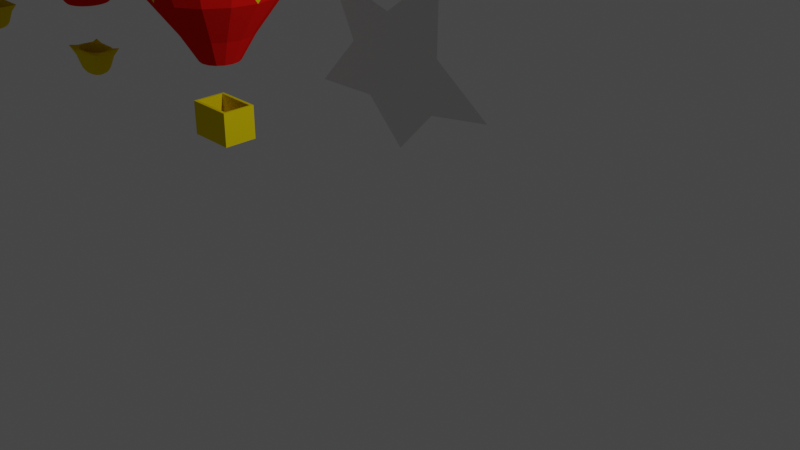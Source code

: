 # Source: hot-air-balloon.blend  (saved by Blender 2.92.15; exported with 4.5.12 LTS)
import bpy
from mathutils import Matrix  # noqa: F401  (used for matrix-valued properties, if any)

bpy.ops.wm.read_factory_settings(use_empty=True)
scene = bpy.context.scene
scene.name = 'Scene'

# ---- collections
col_collection = bpy.data.collections.new('Collection'); scene.collection.children.link(col_collection)

# ---- materials (node trees are filled in below, after node groups)
mat_string = bpy.data.materials.new('String')
mat_string.use_transparent_shadow = False
mat_balloon = bpy.data.materials.new('Balloon')
mat_balloon.use_transparent_shadow = False
mat_balloon.diffuse_color = (0.8, 0.0093, 0.006232, 1.0)
mat_basket = bpy.data.materials.new('Basket')
mat_basket.use_transparent_shadow = False
mat_basket.diffuse_color = (0.8, 0.6227, 0.002618, 1.0)

# ---- material node trees

# ---- world
world_world = bpy.data.worlds.new('World'); scene.world = world_world
world_world.use_nodes = True; world_world.node_tree.nodes.clear()
_N = world_world.node_tree.nodes; _L = world_world.node_tree.links
n0 = _N.new('ShaderNodeOutputWorld'); n0.name = 'World Output'; n0.location = (300, 300)
n1 = _N.new('ShaderNodeBackground'); n1.name = 'Background'; n1.location = (10, 300)
n1.inputs[0].default_value = (0.05088, 0.05088, 0.05088, 1.0)
_L.new(n1.outputs[0], n0.inputs[0])
n0.is_active_output = True
world_world.color = (0.05088, 0.05088, 0.05088)
world_world.use_sun_shadow = False
world_world.sun_shadow_jitter_overblur = 0.0

# ---- cameras
cam_camera = bpy.data.cameras.new('Camera')
cam_camera.clip_end = 100.0
cam_camera.ortho_scale = 7.314

# ---- lights
light_light = bpy.data.lights.new('Light', 'POINT')
light_light.transmission_factor = 0.0
light_light.energy = 1000.0
light_light.shadow_soft_size = 0.1
light_light.shadow_maximum_resolution = 0.006
light_light.use_absolute_resolution = True

# ---- meshes
me_sphere_001 = bpy.data.meshes.new('Sphere.001')
me_sphere_001.from_pydata([(0.0, 0.7071, 1.707), (0.0, 0.9239, 1.383), (1.113e-09, 0.7956, 0.4766), (3.542e-09, 0.2453, -0.3291), (0.1464, 0.3536, 1.924), (0.2706, 0.6533, 1.707), (0.3536, 0.8536, 1.383), (0.371, 0.8958, 0.9576), (0.3045, 0.735, 0.4766), (0.1675, 0.4044, -0.007382), (0.09388, 0.2267, -0.3291), (0.2706, 0.2706, 1.924), (0.5, 0.5, 1.707), (0.6533, 0.6533, 1.383), (0.6856, 0.6856, 0.9576), (0.5626, 0.5626, 0.4766), (0.3095, 0.3095, -0.007382), (0.1735, 0.1735, -0.3291), (0.3536, 0.1464, 1.924), (0.6533, 0.2706, 1.707), (0.8536, 0.3536, 1.383), (0.8958, 0.371, 0.9576), (0.735, 0.3045, 0.4766), (0.4044, 0.1675, -0.007382), (0.2267, 0.09388, -0.3291), (0.3827, 1.307e-07, 1.924), (0.7071, 7.11e-08, 1.707), (0.9239, 1.149e-08, 1.383), (0.9696, 1.69e-08, 0.9576), (0.7956, 3.563e-08, 0.4766), (0.4377, 1.15e-07, -0.007382), (0.2453, 1.051e-07, -0.3291), (0.3536, -0.1464, 1.924), (0.6533, -0.2706, 1.707), (0.8536, -0.3536, 1.383), (0.8958, -0.371, 0.9576), (0.735, -0.3045, 0.4766), (0.4044, -0.1675, -0.007382), (0.2267, -0.09388, -0.3291), (0.2706, -0.2706, 1.924), (0.5, -0.5, 1.707), (0.6533, -0.6533, 1.383), (0.6856, -0.6856, 0.9576), (0.5626, -0.5626, 0.4766), (0.3095, -0.3095, -0.007382), (0.1735, -0.1735, -0.3291), (0.1464, -0.3536, 1.924), (0.2706, -0.6533, 1.707), (0.3536, -0.8536, 1.383), (0.371, -0.8958, 0.9576), (0.3045, -0.735, 0.4766), (0.1675, -0.4044, -0.007382), (0.09388, -0.2267, -0.3291), (-7.268e-08, -0.3827, 1.924), (-2.664e-07, -0.7071, 1.707), (-2.962e-07, -0.9239, 1.383), (-3.16e-07, -0.9696, 0.9576), (-2.54e-07, -0.7956, 0.4766), (-1.624e-07, -0.4377, -0.007382), (-1.004e-07, -0.2453, -0.3291), (-0.1464, -0.3536, 1.924), (-0.2706, -0.6533, 1.707), (-0.3536, -0.8536, 1.383), (-0.371, -0.8958, 0.9576), (-0.3045, -0.735, 0.4766), (-0.1675, -0.4044, -0.007382), (-0.09388, -0.2267, -0.3291), (-0.2706, -0.2706, 1.924), (-0.5, -0.5, 1.707), (-0.6533, -0.6533, 1.383), (-0.6856, -0.6856, 0.9576), (-0.5626, -0.5626, 0.4766), (-0.3095, -0.3095, -0.007382), (-0.1735, -0.1735, -0.3291), (-0.3536, -0.1464, 1.924), (-0.6533, -0.2706, 1.707), (-0.8536, -0.3536, 1.383), (-0.8958, -0.371, 0.9576), (-0.735, -0.3045, 0.4766), (-0.4044, -0.1675, -0.007382), (-0.2267, -0.09388, -0.3291), (-0.3827, 2.499e-07, 1.924), (-0.7071, 4.883e-07, 1.707), (-0.9239, 5.181e-07, 1.383), (-0.9696, 5.948e-07, 0.9576), (-0.7956, 4.719e-07, 0.4766), (-0.4377, 3.732e-07, -0.007382), (-0.2453, 2.866e-07, -0.3291), (-0.3536, 0.1464, 1.924), (-0.6533, 0.2706, 1.707), (-0.8536, 0.3536, 1.383), (-0.8958, 0.371, 0.9576), (-0.735, 0.3045, 0.4766), (-0.4044, 0.1675, -0.007382), (-0.2267, 0.09388, -0.3291), (-0.2706, 0.2706, 1.924), (-0.5, 0.5, 1.707), (-0.6533, 0.6533, 1.383), (-0.6856, 0.6856, 0.9576), (-0.5626, 0.5626, 0.4766), (-0.3095, 0.3095, -0.007382), (-0.1735, 0.1735, -0.3291), (-0.1464, 0.3536, 1.924), (-0.2706, 0.6533, 1.707), (-0.3536, 0.8536, 1.383), (-0.371, 0.8958, 0.9576), (-0.3045, 0.735, 0.4766), (-0.1675, 0.4044, -0.007382), (-0.09388, 0.2267, -0.3291), (-6.75e-14, 5.063e-14, 2.0), (1.061e-07, 0.3827, 1.924), (6.375e-07, 0.9696, 0.9576), (2.711e-07, 0.4377, -0.007382), (0.3, 0.21, -0.8587), (0.3, 0.21, -1.279), (0.3, -0.21, -0.8587), (0.3, -0.21, -1.279), (-0.3, 0.21, -0.8587), (-0.3, 0.21, -1.279), (-0.3, -0.21, -0.8587), (-0.3, -0.21, -1.279), (0.219, 0.1564, -0.619), (0.219, -0.1564, -0.619), (-0.219, -0.1564, -0.619), (-0.219, 0.1564, -0.619), (0.08595, 0.2075, -0.2926), (0.2075, 0.08596, -0.2926), (0.2075, -0.08595, -0.2926), (0.08595, -0.2075, -0.2926), (-0.08595, -0.2075, -0.2926), (-0.2075, -0.08595, -0.2926), (-0.2075, 0.08596, -0.2926), (-0.08595, 0.2075, -0.2926)], [(121, 126), (123, 130), (122, 128), (123, 124), (119, 123), (117, 124), (113, 121), (115, 122), (124, 131), (122, 127), (123, 129), (124, 132), (121, 125), (121, 122), (122, 123), (124, 121)], [(112, 2, 8, 9), (111, 1, 6, 7), (0, 110, 4, 5), (3, 112, 9, 10), (2, 111, 7, 8), (1, 0, 5, 6), (110, 109, 4), (10, 9, 16, 17), (8, 7, 14, 15), (6, 5, 12, 13), (4, 109, 11), (9, 8, 15, 16), (7, 6, 13, 14), (5, 4, 11, 12), (13, 12, 19, 20), (11, 109, 18), (16, 15, 22, 23), (14, 13, 20, 21), (12, 11, 18, 19), (17, 16, 23, 24), (15, 14, 21, 22), (23, 22, 29, 30), (21, 20, 27, 28), (19, 18, 25, 26), (24, 23, 30, 31), (22, 21, 28, 29), (20, 19, 26, 27), (18, 109, 25), (26, 25, 32, 33), (31, 30, 37, 38), (29, 28, 35, 36), (27, 26, 33, 34), (25, 109, 32), (30, 29, 36, 37), (28, 27, 34, 35), (38, 37, 44, 45), (36, 35, 42, 43), (34, 33, 40, 41), (32, 109, 39), (37, 36, 43, 44), (35, 34, 41, 42), (33, 32, 39, 40), (39, 109, 46), (44, 43, 50, 51), (42, 41, 48, 49), (40, 39, 46, 47), (45, 44, 51, 52), (43, 42, 49, 50), (41, 40, 47, 48), (51, 50, 57, 58), (49, 48, 55, 56), (47, 46, 53, 54), (52, 51, 58, 59), (50, 49, 56, 57), (48, 47, 54, 55), (46, 109, 53), (59, 58, 65, 66), (57, 56, 63, 64), (55, 54, 61, 62), (53, 109, 60), (58, 57, 64, 65), (56, 55, 62, 63), (54, 53, 60, 61), (64, 63, 70, 71), (62, 61, 68, 69), (60, 109, 67), (65, 64, 71, 72), (63, 62, 69, 70), (61, 60, 67, 68), (66, 65, 72, 73), (72, 71, 78, 79), (70, 69, 76, 77), (68, 67, 74, 75), (73, 72, 79, 80), (71, 70, 77, 78), (69, 68, 75, 76), (67, 109, 74), (77, 76, 83, 84), (75, 74, 81, 82), (80, 79, 86, 87), (78, 77, 84, 85), (76, 75, 82, 83), (74, 109, 81), (79, 78, 85, 86), (87, 86, 93, 94), (85, 84, 91, 92), (83, 82, 89, 90), (81, 109, 88), (86, 85, 92, 93), (84, 83, 90, 91), (82, 81, 88, 89), (90, 89, 96, 97), (88, 109, 95), (93, 92, 99, 100), (91, 90, 97, 98), (89, 88, 95, 96), (94, 93, 100, 101), (92, 91, 98, 99), (100, 99, 106, 107), (98, 97, 104, 105), (96, 95, 102, 103), (101, 100, 107, 108), (99, 98, 105, 106), (97, 96, 103, 104), (95, 109, 102), (103, 102, 110, 0), (108, 107, 112, 3), (106, 105, 111, 2), (104, 103, 0, 1), (102, 109, 110), (107, 106, 2, 112), (105, 104, 1, 111), (120, 119, 117, 118), (118, 117, 113, 114), (114, 113, 115, 116), (116, 115, 119, 120), (118, 114, 116, 120)])
_uv = me_sphere_001.uv_layers.new(name='UVMap')
_uv.uv.foreach_set('vector', [0.75, 0.25, 0.75, 0.375, 0.6875, 0.375, 0.6875, 0.25, 0.75, 0.5, 0.75, 0.625, 0.6875, 0.625, 0.6875, 0.5, 0.75, 0.75, 0.75, 0.875, 0.6875, 0.875, 0.6875, 0.75, 0.75, 0.125, 0.75, 0.25, 0.6875, 0.25, 0.6875, 0.125, 0.75, 0.375, 0.75, 0.5, 0.6875, 0.5, 0.6875, 0.375, 0.75, 0.625, 0.75, 0.75, 0.6875, 0.75, 0.6875, 0.625, 0.75, 0.875, 0.7188, 1.0, 0.6875, 0.875, 0.6875, 0.125, 0.6875, 0.25, 0.625, 0.25, 0.625, 0.125, 0.6875, 0.375, 0.6875, 0.5, 0.625, 0.5, 0.625, 0.375, 0.6875, 0.625, 0.6875, 0.75, 0.625, 0.75, 0.625, 0.625, 0.6875, 0.875, 0.6562, 1.0, 0.625, 0.875, 0.6875, 0.25, 0.6875, 0.375, 0.625, 0.375, 0.625, 0.25, 0.6875, 0.5, 0.6875, 0.625, 0.625, 0.625, 0.625, 0.5, 0.6875, 0.75, 0.6875, 0.875, 0.625, 0.875, 0.625, 0.75, 0.625, 0.625, 0.625, 0.75, 0.5625, 0.75, 0.5625, 0.625, 0.625, 0.875, 0.5938, 1.0, 0.5625, 0.875, 0.625, 0.25, 0.625, 0.375, 0.5625, 0.375, 0.5625, 0.25, 0.625, 0.5, 0.625, 0.625, 0.5625, 0.625, 0.5625, 0.5, 0.625, 0.75, 0.625, 0.875, 0.5625, 0.875, 0.5625, 0.75, 0.625, 0.125, 0.625, 0.25, 0.5625, 0.25, 0.5625, 0.125, 0.625, 0.375, 0.625, 0.5, 0.5625, 0.5, 0.5625, 0.375, 0.5625, 0.25, 0.5625, 0.375, 0.5, 0.375, 0.5, 0.25, 0.5625, 0.5, 0.5625, 0.625, 0.5, 0.625, 0.5, 0.5, 0.5625, 0.75, 0.5625, 0.875, 0.5, 0.875, 0.5, 0.75, 0.5625, 0.125, 0.5625, 0.25, 0.5, 0.25, 0.5, 0.125, 0.5625, 0.375, 0.5625, 0.5, 0.5, 0.5, 0.5, 0.375, 0.5625, 0.625, 0.5625, 0.75, 0.5, 0.75, 0.5, 0.625, 0.5625, 0.875, 0.5313, 1.0, 0.5, 0.875, 0.5, 0.75, 0.5, 0.875, 0.4375, 0.875, 0.4375, 0.75, 0.5, 0.125, 0.5, 0.25, 0.4375, 0.25, 0.4375, 0.125, 0.5, 0.375, 0.5, 0.5, 0.4375, 0.5, 0.4375, 0.375, 0.5, 0.625, 0.5, 0.75, 0.4375, 0.75, 0.4375, 0.625, 0.5, 0.875, 0.4688, 1.0, 0.4375, 0.875, 0.5, 0.25, 0.5, 0.375, 0.4375, 0.375, 0.4375, 0.25, 0.5, 0.5, 0.5, 0.625, 0.4375, 0.625, 0.4375, 0.5, 0.4375, 0.125, 0.4375, 0.25, 0.375, 0.25, 0.375, 0.125, 0.4375, 0.375, 0.4375, 0.5, 0.375, 0.5, 0.375, 0.375, 0.4375, 0.625, 0.4375, 0.75, 0.375, 0.75, 0.375, 0.625, 0.4375, 0.875, 0.4063, 1.0, 0.375, 0.875, 0.4375, 0.25, 0.4375, 0.375, 0.375, 0.375, 0.375, 0.25, 0.4375, 0.5, 0.4375, 0.625, 0.375, 0.625, 0.375, 0.5, 0.4375, 0.75, 0.4375, 0.875, 0.375, 0.875, 0.375, 0.75, 0.375, 0.875, 0.3438, 1.0, 0.3125, 0.875, 0.375, 0.25, 0.375, 0.375, 0.3125, 0.375, 0.3125, 0.25, 0.375, 0.5, 0.375, 0.625, 0.3125, 0.625, 0.3125, 0.5, 0.375, 0.75, 0.375, 0.875, 0.3125, 0.875, 0.3125, 0.75, 0.375, 0.125, 0.375, 0.25, 0.3125, 0.25, 0.3125, 0.125, 0.375, 0.375, 0.375, 0.5, 0.3125, 0.5, 0.3125, 0.375, 0.375, 0.625, 0.375, 0.75, 0.3125, 0.75, 0.3125, 0.625, 0.3125, 0.25, 0.3125, 0.375, 0.25, 0.375, 0.25, 0.25, 0.3125, 0.5, 0.3125, 0.625, 0.25, 0.625, 0.25, 0.5, 0.3125, 0.75, 0.3125, 0.875, 0.25, 0.875, 0.25, 0.75, 0.3125, 0.125, 0.3125, 0.25, 0.25, 0.25, 0.25, 0.125, 0.3125, 0.375, 0.3125, 0.5, 0.25, 0.5, 0.25, 0.375, 0.3125, 0.625, 0.3125, 0.75, 0.25, 0.75, 0.25, 0.625, 0.3125, 0.875, 0.2812, 1.0, 0.25, 0.875, 0.25, 0.125, 0.25, 0.25, 0.1875, 0.25, 0.1875, 0.125, 0.25, 0.375, 0.25, 0.5, 0.1875, 0.5, 0.1875, 0.375, 0.25, 0.625, 0.25, 0.75, 0.1875, 0.75, 0.1875, 0.625, 0.25, 0.875, 0.2187, 1.0, 0.1875, 0.875, 0.25, 0.25, 0.25, 0.375, 0.1875, 0.375, 0.1875, 0.25, 0.25, 0.5, 0.25, 0.625, 0.1875, 0.625, 0.1875, 0.5, 0.25, 0.75, 0.25, 0.875, 0.1875, 0.875, 0.1875, 0.75, 0.1875, 0.375, 0.1875, 0.5, 0.125, 0.5, 0.125, 0.375, 0.1875, 0.625, 0.1875, 0.75, 0.125, 0.75, 0.125, 0.625, 0.1875, 0.875, 0.1562, 1.0, 0.125, 0.875, 0.1875, 0.25, 0.1875, 0.375, 0.125, 0.375, 0.125, 0.25, 0.1875, 0.5, 0.1875, 0.625, 0.125, 0.625, 0.125, 0.5, 0.1875, 0.75, 0.1875, 0.875, 0.125, 0.875, 0.125, 0.75, 0.1875, 0.125, 0.1875, 0.25, 0.125, 0.25, 0.125, 0.125, 0.125, 0.25, 0.125, 0.375, 0.0625, 0.375, 0.0625, 0.25, 0.125, 0.5, 0.125, 0.625, 0.0625, 0.625, 0.0625, 0.5, 0.125, 0.75, 0.125, 0.875, 0.0625, 0.875, 0.0625, 0.75, 0.125, 0.125, 0.125, 0.25, 0.0625, 0.25, 0.0625, 0.125, 0.125, 0.375, 0.125, 0.5, 0.0625, 0.5, 0.0625, 0.375, 0.125, 0.625, 0.125, 0.75, 0.0625, 0.75, 0.0625, 0.625, 0.125, 0.875, 0.09375, 1.0, 0.0625, 0.875, 0.0625, 0.5, 0.0625, 0.625, 0.0, 0.625, 0.0, 0.5, 0.0625, 0.75, 0.0625, 0.875, 0.0, 0.875, 0.0, 0.75, 0.0625, 0.125, 0.0625, 0.25, 0.0, 0.25, 0.0, 0.125, 0.0625, 0.375, 0.0625, 0.5, 0.0, 0.5, 0.0, 0.375, 0.0625, 0.625, 0.0625, 0.75, 0.0, 0.75, 0.0, 0.625, 0.0625, 0.875, 0.03125, 1.0, 0.0, 0.875, 0.0625, 0.25, 0.0625, 0.375, 0.0, 0.375, 0.0, 0.25, 1.0, 0.125, 1.0, 0.25, 0.9375, 0.25, 0.9375, 0.125, 1.0, 0.375, 1.0, 0.5, 0.9375, 0.5, 0.9375, 0.375, 1.0, 0.625, 1.0, 0.75, 0.9375, 0.75, 0.9375, 0.625, 1.0, 0.875, 0.9687, 1.0, 0.9375, 0.875, 1.0, 0.25, 1.0, 0.375, 0.9375, 0.375, 0.9375, 0.25, 1.0, 0.5, 1.0, 0.625, 0.9375, 0.625, 0.9375, 0.5, 1.0, 0.75, 1.0, 0.875, 0.9375, 0.875, 0.9375, 0.75, 0.9375, 0.625, 0.9375, 0.75, 0.875, 0.75, 0.875, 0.625, 0.9375, 0.875, 0.9062, 1.0, 0.875, 0.875, 0.9375, 0.25, 0.9375, 0.375, 0.875, 0.375, 0.875, 0.25, 0.9375, 0.5, 0.9375, 0.625, 0.875, 0.625, 0.875, 0.5, 0.9375, 0.75, 0.9375, 0.875, 0.875, 0.875, 0.875, 0.75, 0.9375, 0.125, 0.9375, 0.25, 0.875, 0.25, 0.875, 0.125, 0.9375, 0.375, 0.9375, 0.5, 0.875, 0.5, 0.875, 0.375, 0.875, 0.25, 0.875, 0.375, 0.8125, 0.375, 0.8125, 0.25, 0.875, 0.5, 0.875, 0.625, 0.8125, 0.625, 0.8125, 0.5, 0.875, 0.75, 0.875, 0.875, 0.8125, 0.875, 0.8125, 0.75, 0.875, 0.125, 0.875, 0.25, 0.8125, 0.25, 0.8125, 0.125, 0.875, 0.375, 0.875, 0.5, 0.8125, 0.5, 0.8125, 0.375, 0.875, 0.625, 0.875, 0.75, 0.8125, 0.75, 0.8125, 0.625, 0.875, 0.875, 0.8437, 1.0, 0.8125, 0.875, 0.8125, 0.75, 0.8125, 0.875, 0.75, 0.875, 0.75, 0.75, 0.8125, 0.125, 0.8125, 0.25, 0.75, 0.25, 0.75, 0.125, 0.8125, 0.375, 0.8125, 0.5, 0.75, 0.5, 0.75, 0.375, 0.8125, 0.625, 0.8125, 0.75, 0.75, 0.75, 0.75, 0.625, 0.8125, 0.875, 0.7812, 1.0, 0.75, 0.875, 0.8125, 0.25, 0.8125, 0.375, 0.75, 0.375, 0.75, 0.25, 0.8125, 0.5, 0.8125, 0.625, 0.75, 0.625, 0.75, 0.5, 0.375, 0.0, 0.625, 0.0, 0.625, 0.25, 0.375, 0.25, 0.375, 0.25, 0.625, 0.25, 0.625, 0.5, 0.375, 0.5, 0.375, 0.5, 0.625, 0.5, 0.625, 0.75, 0.375, 0.75, 0.375, 0.75, 0.625, 0.75, 0.625, 1.0, 0.375, 1.0, 0.125, 0.5, 0.375, 0.5, 0.375, 0.75, 0.125, 0.75])
me_sphere_001.use_remesh_fix_poles = True
me_sphere_001.use_remesh_preserve_attributes = False
me_sphere_001.use_mirror_vertex_groups = False
me_sphere_001.update()
me_sphere_021 = bpy.data.meshes.new('Sphere.021')
me_sphere_021.from_pydata([(0.0, 0.7071, 1.707), (0.0, 0.9239, 1.383), (1.113e-09, 0.7956, 0.4766), (3.542e-09, 0.2453, -0.3291), (0.1464, 0.3536, 1.924), (0.2706, 0.6533, 1.707), (0.3536, 0.8536, 1.383), (0.371, 0.8958, 0.9576), (0.3045, 0.735, 0.4766), (0.1675, 0.4044, -0.007382), (0.09388, 0.2267, -0.3291), (0.2706, 0.2706, 1.924), (0.5, 0.5, 1.707), (0.6533, 0.6533, 1.383), (0.6856, 0.6856, 0.9576), (0.5626, 0.5626, 0.4766), (0.3095, 0.3095, -0.007382), (0.1735, 0.1735, -0.3291), (0.3536, 0.1464, 1.924), (0.6533, 0.2706, 1.707), (0.8536, 0.3536, 1.383), (0.8958, 0.371, 0.9576), (0.735, 0.3045, 0.4766), (0.4044, 0.1675, -0.007382), (0.2267, 0.09388, -0.3291), (0.3827, 1.307e-07, 1.924), (0.7071, 7.11e-08, 1.707), (0.9239, 1.149e-08, 1.383), (0.9696, 1.69e-08, 0.9576), (0.7956, 3.563e-08, 0.4766), (0.4377, 1.15e-07, -0.007382), (0.2453, 1.051e-07, -0.3291), (0.3536, -0.1464, 1.924), (0.6533, -0.2706, 1.707), (0.8536, -0.3536, 1.383), (0.8958, -0.371, 0.9576), (0.735, -0.3045, 0.4766), (0.4044, -0.1675, -0.007382), (0.2267, -0.09388, -0.3291), (0.2706, -0.2706, 1.924), (0.5, -0.5, 1.707), (0.6533, -0.6533, 1.383), (0.6856, -0.6856, 0.9576), (0.5626, -0.5626, 0.4766), (0.3095, -0.3095, -0.007382), (0.1735, -0.1735, -0.3291), (0.1464, -0.3536, 1.924), (0.2706, -0.6533, 1.707), (0.3536, -0.8536, 1.383), (0.371, -0.8958, 0.9576), (0.3045, -0.735, 0.4766), (0.1675, -0.4044, -0.007382), (0.09388, -0.2267, -0.3291), (-7.268e-08, -0.3827, 1.924), (-2.664e-07, -0.7071, 1.707), (-2.962e-07, -0.9239, 1.383), (-3.16e-07, -0.9696, 0.9576), (-2.54e-07, -0.7956, 0.4766), (-1.624e-07, -0.4377, -0.007382), (-1.004e-07, -0.2453, -0.3291), (-0.1464, -0.3536, 1.924), (-0.2706, -0.6533, 1.707), (-0.3536, -0.8536, 1.383), (-0.371, -0.8958, 0.9576), (-0.3045, -0.735, 0.4766), (-0.1675, -0.4044, -0.007382), (-0.09388, -0.2267, -0.3291), (-0.2706, -0.2706, 1.924), (-0.5, -0.5, 1.707), (-0.6533, -0.6533, 1.383), (-0.6856, -0.6856, 0.9576), (-0.5626, -0.5626, 0.4766), (-0.3095, -0.3095, -0.007382), (-0.1735, -0.1735, -0.3291), (-0.3536, -0.1464, 1.924), (-0.6533, -0.2706, 1.707), (-0.8536, -0.3536, 1.383), (-0.8958, -0.371, 0.9576), (-0.735, -0.3045, 0.4766), (-0.4044, -0.1675, -0.007382), (-0.2267, -0.09388, -0.3291), (-0.3827, 2.499e-07, 1.924), (-0.7071, 4.883e-07, 1.707), (-0.9239, 5.181e-07, 1.383), (-0.9696, 5.948e-07, 0.9576), (-0.7956, 4.719e-07, 0.4766), (-0.4377, 3.732e-07, -0.007382), (-0.2453, 2.866e-07, -0.3291), (-0.3536, 0.1464, 1.924), (-0.6533, 0.2706, 1.707), (-0.8536, 0.3536, 1.383), (-0.8958, 0.371, 0.9576), (-0.735, 0.3045, 0.4766), (-0.4044, 0.1675, -0.007382), (-0.2267, 0.09388, -0.3291), (-0.2706, 0.2706, 1.924), (-0.5, 0.5, 1.707), (-0.6533, 0.6533, 1.383), (-0.6856, 0.6856, 0.9576), (-0.5626, 0.5626, 0.4766), (-0.3095, 0.3095, -0.007382), (-0.1735, 0.1735, -0.3291), (-0.1464, 0.3536, 1.924), (-0.2706, 0.6533, 1.707), (-0.3536, 0.8536, 1.383), (-0.371, 0.8958, 0.9576), (-0.3045, 0.735, 0.4766), (-0.1675, 0.4044, -0.007382), (-0.09388, 0.2267, -0.3291), (-6.75e-14, 5.063e-14, 2.0), (1.061e-07, 0.3827, 1.924), (6.375e-07, 0.9696, 0.9576), (2.711e-07, 0.4377, -0.007382), (0.3, 0.21, -0.8587), (0.3, 0.21, -1.279), (0.3, -0.21, -0.8587), (0.3, -0.21, -1.279), (-0.3, 0.21, -0.8587), (-0.3, 0.21, -1.279), (-0.3, -0.21, -0.8587), (-0.3, -0.21, -1.279), (0.219, 0.1564, -0.619), (0.219, -0.1564, -0.619), (-0.219, -0.1564, -0.619), (-0.219, 0.1564, -0.619), (0.08595, 0.2075, -0.2926), (0.2075, 0.08596, -0.2926), (0.2075, -0.08595, -0.2926), (0.08595, -0.2075, -0.2926), (-0.08595, -0.2075, -0.2926), (-0.2075, -0.08595, -0.2926), (-0.2075, 0.08596, -0.2926), (-0.08595, 0.2075, -0.2926)], [(121, 126), (123, 130), (122, 128), (123, 124), (119, 123), (117, 124), (113, 121), (115, 122), (124, 131), (122, 127), (123, 129), (124, 132), (121, 125), (121, 122), (122, 123), (124, 121)], [(112, 2, 8, 9), (111, 1, 6, 7), (0, 110, 4, 5), (3, 112, 9, 10), (2, 111, 7, 8), (1, 0, 5, 6), (110, 109, 4), (10, 9, 16, 17), (8, 7, 14, 15), (6, 5, 12, 13), (4, 109, 11), (9, 8, 15, 16), (7, 6, 13, 14), (5, 4, 11, 12), (13, 12, 19, 20), (11, 109, 18), (16, 15, 22, 23), (14, 13, 20, 21), (12, 11, 18, 19), (17, 16, 23, 24), (15, 14, 21, 22), (23, 22, 29, 30), (21, 20, 27, 28), (19, 18, 25, 26), (24, 23, 30, 31), (22, 21, 28, 29), (20, 19, 26, 27), (18, 109, 25), (26, 25, 32, 33), (31, 30, 37, 38), (29, 28, 35, 36), (27, 26, 33, 34), (25, 109, 32), (30, 29, 36, 37), (28, 27, 34, 35), (38, 37, 44, 45), (36, 35, 42, 43), (34, 33, 40, 41), (32, 109, 39), (37, 36, 43, 44), (35, 34, 41, 42), (33, 32, 39, 40), (39, 109, 46), (44, 43, 50, 51), (42, 41, 48, 49), (40, 39, 46, 47), (45, 44, 51, 52), (43, 42, 49, 50), (41, 40, 47, 48), (51, 50, 57, 58), (49, 48, 55, 56), (47, 46, 53, 54), (52, 51, 58, 59), (50, 49, 56, 57), (48, 47, 54, 55), (46, 109, 53), (59, 58, 65, 66), (57, 56, 63, 64), (55, 54, 61, 62), (53, 109, 60), (58, 57, 64, 65), (56, 55, 62, 63), (54, 53, 60, 61), (64, 63, 70, 71), (62, 61, 68, 69), (60, 109, 67), (65, 64, 71, 72), (63, 62, 69, 70), (61, 60, 67, 68), (66, 65, 72, 73), (72, 71, 78, 79), (70, 69, 76, 77), (68, 67, 74, 75), (73, 72, 79, 80), (71, 70, 77, 78), (69, 68, 75, 76), (67, 109, 74), (77, 76, 83, 84), (75, 74, 81, 82), (80, 79, 86, 87), (78, 77, 84, 85), (76, 75, 82, 83), (74, 109, 81), (79, 78, 85, 86), (87, 86, 93, 94), (85, 84, 91, 92), (83, 82, 89, 90), (81, 109, 88), (86, 85, 92, 93), (84, 83, 90, 91), (82, 81, 88, 89), (90, 89, 96, 97), (88, 109, 95), (93, 92, 99, 100), (91, 90, 97, 98), (89, 88, 95, 96), (94, 93, 100, 101), (92, 91, 98, 99), (100, 99, 106, 107), (98, 97, 104, 105), (96, 95, 102, 103), (101, 100, 107, 108), (99, 98, 105, 106), (97, 96, 103, 104), (95, 109, 102), (103, 102, 110, 0), (108, 107, 112, 3), (106, 105, 111, 2), (104, 103, 0, 1), (102, 109, 110), (107, 106, 2, 112), (105, 104, 1, 111), (120, 119, 117, 118), (118, 117, 113, 114), (114, 113, 115, 116), (116, 115, 119, 120), (118, 114, 116, 120)])
me_sphere_021.polygons.foreach_set('material_index', [1, 1, 1, 1, 1, 1, 1, 1, 1, 1, 1, 1, 1, 1, 1, 1, 1, 1, 1, 1, 1, 1, 1, 1, 1, 1, 1, 1, 1, 1, 1, 1, 1, 1, 1, 1, 1, 1, 1, 1, 1, 1, 1, 1, 1, 1, 1, 1, 1, 1, 1, 1, 1, 1, 1, 1, 1, 1, 1, 1, 1, 1, 1, 1, 1, 1, 1, 1, 1, 1, 1, 1, 1, 1, 1, 1, 1, 1, 1, 1, 1, 1, 1, 1, 1, 1, 1, 1, 1, 1, 1, 1, 1, 1, 1, 1, 1, 1, 1, 1, 1, 1, 1, 1, 1, 1, 1, 1, 1, 1, 1, 1, 2, 2, 2, 2, 2])
_uv = me_sphere_021.uv_layers.new(name='UVMap')
_uv.uv.foreach_set('vector', [0.75, 0.25, 0.75, 0.375, 0.6875, 0.375, 0.6875, 0.25, 0.75, 0.5, 0.75, 0.625, 0.6875, 0.625, 0.6875, 0.5, 0.75, 0.75, 0.75, 0.875, 0.6875, 0.875, 0.6875, 0.75, 0.75, 0.125, 0.75, 0.25, 0.6875, 0.25, 0.6875, 0.125, 0.75, 0.375, 0.75, 0.5, 0.6875, 0.5, 0.6875, 0.375, 0.75, 0.625, 0.75, 0.75, 0.6875, 0.75, 0.6875, 0.625, 0.75, 0.875, 0.7188, 1.0, 0.6875, 0.875, 0.6875, 0.125, 0.6875, 0.25, 0.625, 0.25, 0.625, 0.125, 0.6875, 0.375, 0.6875, 0.5, 0.625, 0.5, 0.625, 0.375, 0.6875, 0.625, 0.6875, 0.75, 0.625, 0.75, 0.625, 0.625, 0.6875, 0.875, 0.6562, 1.0, 0.625, 0.875, 0.6875, 0.25, 0.6875, 0.375, 0.625, 0.375, 0.625, 0.25, 0.6875, 0.5, 0.6875, 0.625, 0.625, 0.625, 0.625, 0.5, 0.6875, 0.75, 0.6875, 0.875, 0.625, 0.875, 0.625, 0.75, 0.625, 0.625, 0.625, 0.75, 0.5625, 0.75, 0.5625, 0.625, 0.625, 0.875, 0.5938, 1.0, 0.5625, 0.875, 0.625, 0.25, 0.625, 0.375, 0.5625, 0.375, 0.5625, 0.25, 0.625, 0.5, 0.625, 0.625, 0.5625, 0.625, 0.5625, 0.5, 0.625, 0.75, 0.625, 0.875, 0.5625, 0.875, 0.5625, 0.75, 0.625, 0.125, 0.625, 0.25, 0.5625, 0.25, 0.5625, 0.125, 0.625, 0.375, 0.625, 0.5, 0.5625, 0.5, 0.5625, 0.375, 0.5625, 0.25, 0.5625, 0.375, 0.5, 0.375, 0.5, 0.25, 0.5625, 0.5, 0.5625, 0.625, 0.5, 0.625, 0.5, 0.5, 0.5625, 0.75, 0.5625, 0.875, 0.5, 0.875, 0.5, 0.75, 0.5625, 0.125, 0.5625, 0.25, 0.5, 0.25, 0.5, 0.125, 0.5625, 0.375, 0.5625, 0.5, 0.5, 0.5, 0.5, 0.375, 0.5625, 0.625, 0.5625, 0.75, 0.5, 0.75, 0.5, 0.625, 0.5625, 0.875, 0.5313, 1.0, 0.5, 0.875, 0.5, 0.75, 0.5, 0.875, 0.4375, 0.875, 0.4375, 0.75, 0.5, 0.125, 0.5, 0.25, 0.4375, 0.25, 0.4375, 0.125, 0.5, 0.375, 0.5, 0.5, 0.4375, 0.5, 0.4375, 0.375, 0.5, 0.625, 0.5, 0.75, 0.4375, 0.75, 0.4375, 0.625, 0.5, 0.875, 0.4688, 1.0, 0.4375, 0.875, 0.5, 0.25, 0.5, 0.375, 0.4375, 0.375, 0.4375, 0.25, 0.5, 0.5, 0.5, 0.625, 0.4375, 0.625, 0.4375, 0.5, 0.4375, 0.125, 0.4375, 0.25, 0.375, 0.25, 0.375, 0.125, 0.4375, 0.375, 0.4375, 0.5, 0.375, 0.5, 0.375, 0.375, 0.4375, 0.625, 0.4375, 0.75, 0.375, 0.75, 0.375, 0.625, 0.4375, 0.875, 0.4063, 1.0, 0.375, 0.875, 0.4375, 0.25, 0.4375, 0.375, 0.375, 0.375, 0.375, 0.25, 0.4375, 0.5, 0.4375, 0.625, 0.375, 0.625, 0.375, 0.5, 0.4375, 0.75, 0.4375, 0.875, 0.375, 0.875, 0.375, 0.75, 0.375, 0.875, 0.3438, 1.0, 0.3125, 0.875, 0.375, 0.25, 0.375, 0.375, 0.3125, 0.375, 0.3125, 0.25, 0.375, 0.5, 0.375, 0.625, 0.3125, 0.625, 0.3125, 0.5, 0.375, 0.75, 0.375, 0.875, 0.3125, 0.875, 0.3125, 0.75, 0.375, 0.125, 0.375, 0.25, 0.3125, 0.25, 0.3125, 0.125, 0.375, 0.375, 0.375, 0.5, 0.3125, 0.5, 0.3125, 0.375, 0.375, 0.625, 0.375, 0.75, 0.3125, 0.75, 0.3125, 0.625, 0.3125, 0.25, 0.3125, 0.375, 0.25, 0.375, 0.25, 0.25, 0.3125, 0.5, 0.3125, 0.625, 0.25, 0.625, 0.25, 0.5, 0.3125, 0.75, 0.3125, 0.875, 0.25, 0.875, 0.25, 0.75, 0.3125, 0.125, 0.3125, 0.25, 0.25, 0.25, 0.25, 0.125, 0.3125, 0.375, 0.3125, 0.5, 0.25, 0.5, 0.25, 0.375, 0.3125, 0.625, 0.3125, 0.75, 0.25, 0.75, 0.25, 0.625, 0.3125, 0.875, 0.2812, 1.0, 0.25, 0.875, 0.25, 0.125, 0.25, 0.25, 0.1875, 0.25, 0.1875, 0.125, 0.25, 0.375, 0.25, 0.5, 0.1875, 0.5, 0.1875, 0.375, 0.25, 0.625, 0.25, 0.75, 0.1875, 0.75, 0.1875, 0.625, 0.25, 0.875, 0.2187, 1.0, 0.1875, 0.875, 0.25, 0.25, 0.25, 0.375, 0.1875, 0.375, 0.1875, 0.25, 0.25, 0.5, 0.25, 0.625, 0.1875, 0.625, 0.1875, 0.5, 0.25, 0.75, 0.25, 0.875, 0.1875, 0.875, 0.1875, 0.75, 0.1875, 0.375, 0.1875, 0.5, 0.125, 0.5, 0.125, 0.375, 0.1875, 0.625, 0.1875, 0.75, 0.125, 0.75, 0.125, 0.625, 0.1875, 0.875, 0.1562, 1.0, 0.125, 0.875, 0.1875, 0.25, 0.1875, 0.375, 0.125, 0.375, 0.125, 0.25, 0.1875, 0.5, 0.1875, 0.625, 0.125, 0.625, 0.125, 0.5, 0.1875, 0.75, 0.1875, 0.875, 0.125, 0.875, 0.125, 0.75, 0.1875, 0.125, 0.1875, 0.25, 0.125, 0.25, 0.125, 0.125, 0.125, 0.25, 0.125, 0.375, 0.0625, 0.375, 0.0625, 0.25, 0.125, 0.5, 0.125, 0.625, 0.0625, 0.625, 0.0625, 0.5, 0.125, 0.75, 0.125, 0.875, 0.0625, 0.875, 0.0625, 0.75, 0.125, 0.125, 0.125, 0.25, 0.0625, 0.25, 0.0625, 0.125, 0.125, 0.375, 0.125, 0.5, 0.0625, 0.5, 0.0625, 0.375, 0.125, 0.625, 0.125, 0.75, 0.0625, 0.75, 0.0625, 0.625, 0.125, 0.875, 0.09375, 1.0, 0.0625, 0.875, 0.0625, 0.5, 0.0625, 0.625, 0.0, 0.625, 0.0, 0.5, 0.0625, 0.75, 0.0625, 0.875, 0.0, 0.875, 0.0, 0.75, 0.0625, 0.125, 0.0625, 0.25, 0.0, 0.25, 0.0, 0.125, 0.0625, 0.375, 0.0625, 0.5, 0.0, 0.5, 0.0, 0.375, 0.0625, 0.625, 0.0625, 0.75, 0.0, 0.75, 0.0, 0.625, 0.0625, 0.875, 0.03125, 1.0, 0.0, 0.875, 0.0625, 0.25, 0.0625, 0.375, 0.0, 0.375, 0.0, 0.25, 1.0, 0.125, 1.0, 0.25, 0.9375, 0.25, 0.9375, 0.125, 1.0, 0.375, 1.0, 0.5, 0.9375, 0.5, 0.9375, 0.375, 1.0, 0.625, 1.0, 0.75, 0.9375, 0.75, 0.9375, 0.625, 1.0, 0.875, 0.9687, 1.0, 0.9375, 0.875, 1.0, 0.25, 1.0, 0.375, 0.9375, 0.375, 0.9375, 0.25, 1.0, 0.5, 1.0, 0.625, 0.9375, 0.625, 0.9375, 0.5, 1.0, 0.75, 1.0, 0.875, 0.9375, 0.875, 0.9375, 0.75, 0.9375, 0.625, 0.9375, 0.75, 0.875, 0.75, 0.875, 0.625, 0.9375, 0.875, 0.9062, 1.0, 0.875, 0.875, 0.9375, 0.25, 0.9375, 0.375, 0.875, 0.375, 0.875, 0.25, 0.9375, 0.5, 0.9375, 0.625, 0.875, 0.625, 0.875, 0.5, 0.9375, 0.75, 0.9375, 0.875, 0.875, 0.875, 0.875, 0.75, 0.9375, 0.125, 0.9375, 0.25, 0.875, 0.25, 0.875, 0.125, 0.9375, 0.375, 0.9375, 0.5, 0.875, 0.5, 0.875, 0.375, 0.875, 0.25, 0.875, 0.375, 0.8125, 0.375, 0.8125, 0.25, 0.875, 0.5, 0.875, 0.625, 0.8125, 0.625, 0.8125, 0.5, 0.875, 0.75, 0.875, 0.875, 0.8125, 0.875, 0.8125, 0.75, 0.875, 0.125, 0.875, 0.25, 0.8125, 0.25, 0.8125, 0.125, 0.875, 0.375, 0.875, 0.5, 0.8125, 0.5, 0.8125, 0.375, 0.875, 0.625, 0.875, 0.75, 0.8125, 0.75, 0.8125, 0.625, 0.875, 0.875, 0.8437, 1.0, 0.8125, 0.875, 0.8125, 0.75, 0.8125, 0.875, 0.75, 0.875, 0.75, 0.75, 0.8125, 0.125, 0.8125, 0.25, 0.75, 0.25, 0.75, 0.125, 0.8125, 0.375, 0.8125, 0.5, 0.75, 0.5, 0.75, 0.375, 0.8125, 0.625, 0.8125, 0.75, 0.75, 0.75, 0.75, 0.625, 0.8125, 0.875, 0.7812, 1.0, 0.75, 0.875, 0.8125, 0.25, 0.8125, 0.375, 0.75, 0.375, 0.75, 0.25, 0.8125, 0.5, 0.8125, 0.625, 0.75, 0.625, 0.75, 0.5, 0.375, 0.0, 0.625, 0.0, 0.625, 0.25, 0.375, 0.25, 0.375, 0.25, 0.625, 0.25, 0.625, 0.5, 0.375, 0.5, 0.375, 0.5, 0.625, 0.5, 0.625, 0.75, 0.375, 0.75, 0.375, 0.75, 0.625, 0.75, 0.625, 1.0, 0.375, 1.0, 0.125, 0.5, 0.375, 0.5, 0.375, 0.75, 0.125, 0.75])
me_sphere_021.materials.append(mat_string)
me_sphere_021.materials.append(mat_balloon)
me_sphere_021.materials.append(mat_basket)
me_sphere_021.use_remesh_fix_poles = True
me_sphere_021.use_remesh_preserve_attributes = False
me_sphere_021.use_mirror_vertex_groups = False
me_sphere_021.update()
me_sphere_002 = bpy.data.meshes.new('Sphere.002')
me_sphere_002.from_pydata([(0.0, 0.7071, 1.707), (0.0, 0.9239, 1.383), (1.113e-09, 0.7956, 0.4766), (3.542e-09, 0.2453, -0.3291), (0.1464, 0.3536, 1.924), (0.2706, 0.6533, 1.707), (0.3536, 0.8536, 1.383), (0.371, 0.8958, 0.9576), (0.3045, 0.735, 0.4766), (0.1675, 0.4044, -0.007382), (0.09388, 0.2267, -0.3291), (0.2706, 0.2706, 1.924), (0.5, 0.5, 1.707), (0.6533, 0.6533, 1.383), (0.6856, 0.6856, 0.9576), (0.5626, 0.5626, 0.4766), (0.3095, 0.3095, -0.007382), (0.1735, 0.1735, -0.3291), (0.3536, 0.1464, 1.924), (0.6533, 0.2706, 1.707), (0.8536, 0.3536, 1.383), (0.8958, 0.371, 0.9576), (0.735, 0.3045, 0.4766), (0.4044, 0.1675, -0.007382), (0.2267, 0.09388, -0.3291), (0.3827, 1.307e-07, 1.924), (0.7071, 7.11e-08, 1.707), (0.9239, 1.149e-08, 1.383), (0.9696, 1.69e-08, 0.9576), (0.7956, 3.563e-08, 0.4766), (0.4377, 1.15e-07, -0.007382), (0.2453, 1.051e-07, -0.3291), (0.3536, -0.1464, 1.924), (0.6533, -0.2706, 1.707), (0.8536, -0.3536, 1.383), (0.8958, -0.371, 0.9576), (0.735, -0.3045, 0.4766), (0.4044, -0.1675, -0.007382), (0.2267, -0.09388, -0.3291), (0.2706, -0.2706, 1.924), (0.5, -0.5, 1.707), (0.6533, -0.6533, 1.383), (0.6856, -0.6856, 0.9576), (0.5626, -0.5626, 0.4766), (0.3095, -0.3095, -0.007382), (0.1735, -0.1735, -0.3291), (0.1464, -0.3536, 1.924), (0.2706, -0.6533, 1.707), (0.3536, -0.8536, 1.383), (0.371, -0.8958, 0.9576), (0.3045, -0.735, 0.4766), (0.1675, -0.4044, -0.007382), (0.09388, -0.2267, -0.3291), (-7.268e-08, -0.3827, 1.924), (-2.664e-07, -0.7071, 1.707), (-2.962e-07, -0.9239, 1.383), (-3.16e-07, -0.9696, 0.9576), (-2.54e-07, -0.7956, 0.4766), (-1.624e-07, -0.4377, -0.007382), (-1.004e-07, -0.2453, -0.3291), (-0.1464, -0.3536, 1.924), (-0.2706, -0.6533, 1.707), (-0.3536, -0.8536, 1.383), (-0.371, -0.8958, 0.9576), (-0.3045, -0.735, 0.4766), (-0.1675, -0.4044, -0.007382), (-0.09388, -0.2267, -0.3291), (-0.2706, -0.2706, 1.924), (-0.5, -0.5, 1.707), (-0.6533, -0.6533, 1.383), (-0.6856, -0.6856, 0.9576), (-0.5626, -0.5626, 0.4766), (-0.3095, -0.3095, -0.007382), (-0.1735, -0.1735, -0.3291), (-0.3536, -0.1464, 1.924), (-0.6533, -0.2706, 1.707), (-0.8536, -0.3536, 1.383), (-0.8958, -0.371, 0.9576), (-0.735, -0.3045, 0.4766), (-0.4044, -0.1675, -0.007382), (-0.2267, -0.09388, -0.3291), (-0.3827, 2.499e-07, 1.924), (-0.7071, 4.883e-07, 1.707), (-0.9239, 5.181e-07, 1.383), (-0.9696, 5.948e-07, 0.9576), (-0.7956, 4.719e-07, 0.4766), (-0.4377, 3.732e-07, -0.007382), (-0.2453, 2.866e-07, -0.3291), (-0.3536, 0.1464, 1.924), (-0.6533, 0.2706, 1.707), (-0.8536, 0.3536, 1.383), (-0.8958, 0.371, 0.9576), (-0.735, 0.3045, 0.4766), (-0.4044, 0.1675, -0.007382), (-0.2267, 0.09388, -0.3291), (-0.2706, 0.2706, 1.924), (-0.5, 0.5, 1.707), (-0.6533, 0.6533, 1.383), (-0.6856, 0.6856, 0.9576), (-0.5626, 0.5626, 0.4766), (-0.3095, 0.3095, -0.007382), (-0.1735, 0.1735, -0.3291), (-0.1464, 0.3536, 1.924), (-0.2706, 0.6533, 1.707), (-0.3536, 0.8536, 1.383), (-0.371, 0.8958, 0.9576), (-0.3045, 0.735, 0.4766), (-0.1675, 0.4044, -0.007382), (-0.09388, 0.2267, -0.3291), (-6.75e-14, 5.063e-14, 2.0), (1.061e-07, 0.3827, 1.924), (6.375e-07, 0.9696, 0.9576), (2.711e-07, 0.4377, -0.007382), (0.3, 0.21, -0.8587), (0.3, -0.21, -0.8587), (0.3, -0.21, -1.279), (-0.3, 0.21, -0.8587), (-0.3, 0.21, -1.279), (-0.3, -0.21, -0.8587), (-0.3, -0.21, -1.279), (0.219, 0.1564, -0.619), (0.219, -0.1564, -0.619), (-0.219, -0.1564, -0.619), (-0.219, 0.1564, -0.619), (0.08595, 0.2075, -0.2926), (0.2075, 0.08596, -0.2926), (0.2075, -0.08595, -0.2926), (0.08595, -0.2075, -0.2926), (-0.08595, -0.2075, -0.2926), (-0.2075, -0.08595, -0.2926), (-0.2075, 0.08596, -0.2926), (-0.08595, 0.2075, -0.2926), (0.2708, 0.1713, -1.242), (3.49e-09, 0.3154, -0.06746), (0.1207, 0.2914, -0.06746), (0.223, 0.223, -0.06746), (0.2914, 0.1207, -0.06746), (0.3154, 8.01e-08, -0.06746), (0.2914, -0.1207, -0.06746), (0.223, -0.223, -0.06746), (0.1207, -0.2914, -0.06746), (-1.301e-07, -0.3154, -0.06746), (-0.1207, -0.2914, -0.06746), (-0.223, -0.223, -0.06746), (-0.2914, -0.1207, -0.06746), (-0.3154, 3.134e-07, -0.06746), (-0.2914, 0.1207, -0.06746), (-0.223, 0.223, -0.06746), (-0.1207, 0.2914, -0.06746), (0.2708, 0.1713, -0.8587), (0.2708, -0.1713, -0.8587), (-0.2708, 0.1713, -0.8587), (-0.2708, -0.1713, -0.8587), (0.3, 0.21, -1.279), (0.2708, -0.1713, -1.242), (-0.2708, 0.1713, -1.242), (-0.2708, -0.1713, -1.242)], [(120, 125), (122, 129), (121, 127), (122, 123), (118, 122), (116, 123), (113, 120), (114, 121), (123, 130), (121, 126), (122, 128), (123, 131), (120, 124), (120, 121), (121, 122), (123, 120)], [(112, 2, 8, 9), (111, 1, 7), (0, 110, 4, 5), (3, 112, 9, 10), (2, 111, 7), (1, 0, 5, 6), (110, 109, 4), (10, 9, 16, 17), (8, 7, 14, 15), (6, 5, 12, 13), (4, 109, 11), (9, 8, 15, 16), (7, 6, 13, 14), (5, 4, 11, 12), (13, 12, 19, 20), (11, 109, 18), (16, 15, 22, 23), (14, 13, 20, 21), (12, 11, 18, 19), (17, 16, 23, 24), (15, 14, 21, 22), (23, 22, 29, 30), (21, 20, 27), (19, 18, 25, 26), (24, 23, 30, 31), (22, 21, 29), (20, 19, 26, 27), (18, 109, 25), (26, 25, 32, 33), (31, 30, 37, 38), (29, 28, 35), (27, 26, 33, 34), (25, 109, 32), (30, 29, 36, 37), (28, 27, 35), (38, 37, 44, 45), (36, 35, 42, 43), (34, 33, 40, 41), (32, 109, 39), (37, 36, 43, 44), (35, 34, 41, 42), (33, 32, 39, 40), (39, 109, 46), (44, 43, 50, 51), (42, 41, 48, 49), (40, 39, 46, 47), (45, 44, 51, 52), (43, 42, 49, 50), (41, 40, 47, 48), (51, 50, 57, 58), (49, 48, 55), (47, 46, 53, 54), (52, 51, 58, 59), (50, 49, 57), (48, 47, 54, 55), (46, 109, 53), (59, 58, 65, 66), (57, 56, 63), (55, 54, 61, 62), (53, 109, 60), (58, 57, 64, 65), (56, 55, 63), (54, 53, 60, 61), (64, 63, 70, 71), (62, 61, 68, 69), (60, 109, 67), (65, 64, 71, 72), (63, 62, 69, 70), (61, 60, 67, 68), (66, 65, 72, 73), (72, 71, 78, 79), (70, 69, 76, 77), (68, 67, 74, 75), (73, 72, 79, 80), (71, 70, 77, 78), (69, 68, 75, 76), (67, 109, 74), (77, 76, 83), (75, 74, 81, 82), (80, 79, 86, 87), (78, 77, 85), (76, 75, 82, 83), (74, 109, 81), (79, 78, 85, 86), (87, 86, 93, 94), (85, 91, 92), (83, 82, 89, 90), (81, 109, 88), (86, 85, 92, 93), (84, 83, 91), (82, 81, 88, 89), (90, 89, 96, 97), (88, 109, 95), (93, 92, 99, 100), (91, 90, 97, 98), (89, 88, 95, 96), (94, 93, 100, 101), (92, 91, 98, 99), (100, 99, 106, 107), (98, 97, 104, 105), (96, 95, 102, 103), (101, 100, 107, 108), (99, 98, 105, 106), (97, 96, 103, 104), (95, 109, 102), (103, 102, 110, 0), (108, 107, 112, 3), (106, 105, 2), (104, 103, 0, 1), (102, 109, 110), (107, 106, 2, 112), (105, 104, 1), (119, 118, 116, 117), (115, 114, 118, 119), (94, 101, 147, 146), (24, 31, 137, 136), (31, 38, 138, 137), (108, 3, 133, 148), (66, 73, 143, 142), (73, 80, 144, 143), (101, 108, 148, 147), (45, 52, 140, 139), (10, 17, 135, 134), (38, 45, 139, 138), (3, 10, 134, 133), (80, 87, 145, 144), (17, 24, 136, 135), (59, 66, 142, 141), (87, 94, 146, 145), (52, 59, 141, 140), (114, 150, 152, 118), (113, 149, 150, 114), (116, 151, 149, 113), (118, 152, 151, 116), (119, 117, 153, 115), (115, 153, 113, 114), (116, 113, 153, 117), (151, 152, 156, 155), (150, 149, 132, 154), (149, 151, 155, 132), (152, 150, 154, 156), (154, 132, 155, 156), (63, 55, 62), (57, 49, 56), (55, 56, 49), (63, 64, 57), (35, 27, 34), (29, 21, 28), (27, 28, 21), (35, 36, 29), (7, 8, 2), (7, 1, 6), (2, 105, 111), (1, 111, 105), (91, 85, 84), (91, 83, 90), (85, 77, 84), (83, 84, 77)])
me_sphere_002.polygons.foreach_set('material_index', [2, 1, 2, 2, 1, 2, 2, 2, 2, 2, 2, 2, 2, 2, 2, 2, 2, 2, 2, 2, 2, 2, 2, 2, 2, 2, 2, 2, 2, 2, 1, 2, 2, 2, 1, 2, 2, 2, 2, 2, 2, 2, 2, 2, 2, 2, 2, 2, 2, 2, 2, 2, 2, 2, 2, 2, 2, 1, 2, 2, 2, 1, 2, 2, 2, 2, 2, 2, 2, 2, 2, 2, 2, 2, 2, 2, 2, 2, 2, 2, 2, 2, 2, 2, 2, 2, 2, 2, 2, 1, 2, 2, 2, 2, 2, 2, 2, 2, 2, 2, 2, 2, 2, 2, 2, 2, 2, 2, 2, 2, 2, 2, 1, 1, 2, 2, 2, 2, 2, 2, 2, 2, 2, 2, 2, 2, 2, 2, 2, 2, 1, 1, 1, 1, 1, 1, 1, 1, 1, 1, 1, 1, 2, 1, 1, 2, 2, 1, 1, 2, 2, 2, 1, 1, 1, 2, 1, 1])
_k = set([(1, 7), (1, 105), (2, 7), (2, 105), (3, 10), (3, 108), (10, 17), (17, 24), (21, 27), (21, 29), (24, 31), (27, 35), (29, 35), (31, 38), (38, 45), (45, 52), (49, 55), (49, 57), (52, 59), (55, 63), (57, 63), (59, 66), (66, 73), (73, 80), (77, 83), (77, 85), (80, 87), (83, 91), (85, 91), (87, 94), (94, 101), (101, 108), (113, 114), (113, 116), (113, 153), (114, 115), (114, 118), (115, 119), (115, 153), (116, 117), (116, 118), (117, 119), (117, 153), (118, 119), (132, 149), (132, 154), (132, 155), (149, 150), (149, 151), (150, 152), (150, 154), (151, 152), (151, 155), (152, 156), (154, 156), (155, 156)])
me_sphere_002.attributes.new('sharp_edge', 'BOOLEAN', 'EDGE').data.foreach_set('value', [ (min(e.vertices), max(e.vertices)) in _k for e in me_sphere_002.edges])
_uv = me_sphere_002.uv_layers.new(name='UVMap')
_uv.uv.foreach_set('vector', [0.75, 0.25, 0.75, 0.375, 0.6875, 0.375, 0.6875, 0.25, 0.75, 0.5, 0.75, 0.625, 0.6875, 0.5, 0.75, 0.75, 0.75, 0.875, 0.6875, 0.875, 0.6875, 0.75, 0.75, 0.125, 0.75, 0.25, 0.6875, 0.25, 0.6875, 0.125, 0.75, 0.375, 0.75, 0.5, 0.6875, 0.5, 0.75, 0.625, 0.75, 0.75, 0.6875, 0.75, 0.6875, 0.625, 0.75, 0.875, 0.7188, 1.0, 0.6875, 0.875, 0.6875, 0.125, 0.6875, 0.25, 0.625, 0.25, 0.625, 0.125, 0.6875, 0.375, 0.6875, 0.5, 0.625, 0.5, 0.625, 0.375, 0.6875, 0.625, 0.6875, 0.75, 0.625, 0.75, 0.625, 0.625, 0.6875, 0.875, 0.6562, 1.0, 0.625, 0.875, 0.6875, 0.25, 0.6875, 0.375, 0.625, 0.375, 0.625, 0.25, 0.6875, 0.5, 0.6875, 0.625, 0.625, 0.625, 0.625, 0.5, 0.6875, 0.75, 0.6875, 0.875, 0.625, 0.875, 0.625, 0.75, 0.625, 0.625, 0.625, 0.75, 0.5625, 0.75, 0.5625, 0.625, 0.625, 0.875, 0.5938, 1.0, 0.5625, 0.875, 0.625, 0.25, 0.625, 0.375, 0.5625, 0.375, 0.5625, 0.25, 0.625, 0.5, 0.625, 0.625, 0.5625, 0.625, 0.5625, 0.5, 0.625, 0.75, 0.625, 0.875, 0.5625, 0.875, 0.5625, 0.75, 0.625, 0.125, 0.625, 0.25, 0.5625, 0.25, 0.5625, 0.125, 0.625, 0.375, 0.625, 0.5, 0.5625, 0.5, 0.5625, 0.375, 0.5625, 0.25, 0.5625, 0.375, 0.5, 0.375, 0.5, 0.25, 0.5625, 0.5, 0.5625, 0.625, 0.5, 0.625, 0.5625, 0.75, 0.5625, 0.875, 0.5, 0.875, 0.5, 0.75, 0.5625, 0.125, 0.5625, 0.25, 0.5, 0.25, 0.5, 0.125, 0.5625, 0.375, 0.5625, 0.5, 0.5, 0.375, 0.5625, 0.625, 0.5625, 0.75, 0.5, 0.75, 0.5, 0.625, 0.5625, 0.875, 0.5313, 1.0, 0.5, 0.875, 0.5, 0.75, 0.5, 0.875, 0.4375, 0.875, 0.4375, 0.75, 0.5, 0.125, 0.5, 0.25, 0.4375, 0.25, 0.4375, 0.125, 0.5, 0.375, 0.5, 0.5, 0.4375, 0.5, 0.5, 0.625, 0.5, 0.75, 0.4375, 0.75, 0.4375, 0.625, 0.5, 0.875, 0.4688, 1.0, 0.4375, 0.875, 0.5, 0.25, 0.5, 0.375, 0.4375, 0.375, 0.4375, 0.25, 0.5, 0.5, 0.5, 0.625, 0.4375, 0.5, 0.4375, 0.125, 0.4375, 0.25, 0.375, 0.25, 0.375, 0.125, 0.4375, 0.375, 0.4375, 0.5, 0.375, 0.5, 0.375, 0.375, 0.4375, 0.625, 0.4375, 0.75, 0.375, 0.75, 0.375, 0.625, 0.4375, 0.875, 0.4063, 1.0, 0.375, 0.875, 0.4375, 0.25, 0.4375, 0.375, 0.375, 0.375, 0.375, 0.25, 0.4375, 0.5, 0.4375, 0.625, 0.375, 0.625, 0.375, 0.5, 0.4375, 0.75, 0.4375, 0.875, 0.375, 0.875, 0.375, 0.75, 0.375, 0.875, 0.3438, 1.0, 0.3125, 0.875, 0.375, 0.25, 0.375, 0.375, 0.3125, 0.375, 0.3125, 0.25, 0.375, 0.5, 0.375, 0.625, 0.3125, 0.625, 0.3125, 0.5, 0.375, 0.75, 0.375, 0.875, 0.3125, 0.875, 0.3125, 0.75, 0.375, 0.125, 0.375, 0.25, 0.3125, 0.25, 0.3125, 0.125, 0.375, 0.375, 0.375, 0.5, 0.3125, 0.5, 0.3125, 0.375, 0.375, 0.625, 0.375, 0.75, 0.3125, 0.75, 0.3125, 0.625, 0.3125, 0.25, 0.3125, 0.375, 0.25, 0.375, 0.25, 0.25, 0.3125, 0.5, 0.3125, 0.625, 0.25, 0.625, 0.3125, 0.75, 0.3125, 0.875, 0.25, 0.875, 0.25, 0.75, 0.3125, 0.125, 0.3125, 0.25, 0.25, 0.25, 0.25, 0.125, 0.3125, 0.375, 0.3125, 0.5, 0.25, 0.375, 0.3125, 0.625, 0.3125, 0.75, 0.25, 0.75, 0.25, 0.625, 0.3125, 0.875, 0.2812, 1.0, 0.25, 0.875, 0.25, 0.125, 0.25, 0.25, 0.1875, 0.25, 0.1875, 0.125, 0.25, 0.375, 0.25, 0.5, 0.1875, 0.5, 0.25, 0.625, 0.25, 0.75, 0.1875, 0.75, 0.1875, 0.625, 0.25, 0.875, 0.2187, 1.0, 0.1875, 0.875, 0.25, 0.25, 0.25, 0.375, 0.1875, 0.375, 0.1875, 0.25, 0.25, 0.5, 0.25, 0.625, 0.1875, 0.5, 0.25, 0.75, 0.25, 0.875, 0.1875, 0.875, 0.1875, 0.75, 0.1875, 0.375, 0.1875, 0.5, 0.125, 0.5, 0.125, 0.375, 0.1875, 0.625, 0.1875, 0.75, 0.125, 0.75, 0.125, 0.625, 0.1875, 0.875, 0.1562, 1.0, 0.125, 0.875, 0.1875, 0.25, 0.1875, 0.375, 0.125, 0.375, 0.125, 0.25, 0.1875, 0.5, 0.1875, 0.625, 0.125, 0.625, 0.125, 0.5, 0.1875, 0.75, 0.1875, 0.875, 0.125, 0.875, 0.125, 0.75, 0.1875, 0.125, 0.1875, 0.25, 0.125, 0.25, 0.125, 0.125, 0.125, 0.25, 0.125, 0.375, 0.0625, 0.375, 0.0625, 0.25, 0.125, 0.5, 0.125, 0.625, 0.0625, 0.625, 0.0625, 0.5, 0.125, 0.75, 0.125, 0.875, 0.0625, 0.875, 0.0625, 0.75, 0.125, 0.125, 0.125, 0.25, 0.0625, 0.25, 0.0625, 0.125, 0.125, 0.375, 0.125, 0.5, 0.0625, 0.5, 0.0625, 0.375, 0.125, 0.625, 0.125, 0.75, 0.0625, 0.75, 0.0625, 0.625, 0.125, 0.875, 0.09375, 1.0, 0.0625, 0.875, 0.0625, 0.5, 0.0625, 0.625, 0.0, 0.625, 0.0625, 0.75, 0.0625, 0.875, 0.0, 0.875, 0.0, 0.75, 0.0625, 0.125, 0.0625, 0.25, 0.0, 0.25, 0.0, 0.125, 0.0625, 0.375, 0.0625, 0.5, 0.0, 0.375, 0.0625, 0.625, 0.0625, 0.75, 0.0, 0.75, 0.0, 0.625, 0.0625, 0.875, 0.03125, 1.0, 0.0, 0.875, 0.0625, 0.25, 0.0625, 0.375, 0.0, 0.375, 0.0, 0.25, 1.0, 0.125, 1.0, 0.25, 0.9375, 0.25, 0.9375, 0.125, 1.0, 0.375, 0.9375, 0.5, 0.9375, 0.375, 1.0, 0.625, 1.0, 0.75, 0.9375, 0.75, 0.9375, 0.625, 1.0, 0.875, 0.9687, 1.0, 0.9375, 0.875, 1.0, 0.25, 1.0, 0.375, 0.9375, 0.375, 0.9375, 0.25, 1.0, 0.5, 1.0, 0.625, 0.9375, 0.5, 1.0, 0.75, 1.0, 0.875, 0.9375, 0.875, 0.9375, 0.75, 0.9375, 0.625, 0.9375, 0.75, 0.875, 0.75, 0.875, 0.625, 0.9375, 0.875, 0.9062, 1.0, 0.875, 0.875, 0.9375, 0.25, 0.9375, 0.375, 0.875, 0.375, 0.875, 0.25, 0.9375, 0.5, 0.9375, 0.625, 0.875, 0.625, 0.875, 0.5, 0.9375, 0.75, 0.9375, 0.875, 0.875, 0.875, 0.875, 0.75, 0.9375, 0.125, 0.9375, 0.25, 0.875, 0.25, 0.875, 0.125, 0.9375, 0.375, 0.9375, 0.5, 0.875, 0.5, 0.875, 0.375, 0.875, 0.25, 0.875, 0.375, 0.8125, 0.375, 0.8125, 0.25, 0.875, 0.5, 0.875, 0.625, 0.8125, 0.625, 0.8125, 0.5, 0.875, 0.75, 0.875, 0.875, 0.8125, 0.875, 0.8125, 0.75, 0.875, 0.125, 0.875, 0.25, 0.8125, 0.25, 0.8125, 0.125, 0.875, 0.375, 0.875, 0.5, 0.8125, 0.5, 0.8125, 0.375, 0.875, 0.625, 0.875, 0.75, 0.8125, 0.75, 0.8125, 0.625, 0.875, 0.875, 0.8437, 1.0, 0.8125, 0.875, 0.8125, 0.75, 0.8125, 0.875, 0.75, 0.875, 0.75, 0.75, 0.8125, 0.125, 0.8125, 0.25, 0.75, 0.25, 0.75, 0.125, 0.8125, 0.375, 0.8125, 0.5, 0.75, 0.375, 0.8125, 0.625, 0.8125, 0.75, 0.75, 0.75, 0.75, 0.625, 0.8125, 0.875, 0.7812, 1.0, 0.75, 0.875, 0.8125, 0.25, 0.8125, 0.375, 0.75, 0.375, 0.75, 0.25, 0.8125, 0.5, 0.8125, 0.625, 0.75, 0.625, 0.375, 0.0, 0.625, 0.0, 0.625, 0.25, 0.375, 0.25, 0.375, 0.75, 0.625, 0.75, 0.625, 1.0, 0.375, 1.0, 0.9375, 0.125, 0.875, 0.125, 0.875, 0.125, 0.9375, 0.125, 0.5625, 0.125, 0.5, 0.125, 0.5, 0.125, 0.5625, 0.125, 0.5, 0.125, 0.4375, 0.125, 0.4375, 0.125, 0.5, 0.125, 0.8125, 0.125, 0.75, 0.125, 0.75, 0.125, 0.8125, 0.125, 0.1875, 0.125, 0.125, 0.125, 0.125, 0.125, 0.1875, 0.125, 0.125, 0.125, 0.0625, 0.125, 0.0625, 0.125, 0.125, 0.125, 0.875, 0.125, 0.8125, 0.125, 0.8125, 0.125, 0.875, 0.125, 0.375, 0.125, 0.3125, 0.125, 0.3125, 0.125, 0.375, 0.125, 0.6875, 0.125, 0.625, 0.125, 0.625, 0.125, 0.6875, 0.125, 0.4375, 0.125, 0.375, 0.125, 0.375, 0.125, 0.4375, 0.125, 0.75, 0.125, 0.6875, 0.125, 0.6875, 0.125, 0.75, 0.125, 0.0625, 0.125, 0.0, 0.125, 0.0, 0.125, 0.0625, 0.125, 0.625, 0.125, 0.5625, 0.125, 0.5625, 0.125, 0.625, 0.125, 0.25, 0.125, 0.1875, 0.125, 0.1875, 0.125, 0.25, 0.125, 1.0, 0.125, 0.9375, 0.125, 0.9375, 0.125, 1.0, 0.125, 0.3125, 0.125, 0.25, 0.125, 0.25, 0.125, 0.3125, 0.125, 0.0, 0.0, 0.0, 0.0, 0.0, 0.0, 0.0, 0.0, 0.0, 0.0, 0.0, 0.0, 0.0, 0.0, 0.0, 0.0, 0.0, 0.0, 0.0, 0.0, 0.0, 0.0, 0.0, 0.0, 0.0, 0.0, 0.0, 0.0, 0.0, 0.0, 0.0, 0.0, 0.375, 0.0, 0.375, 0.25, 0.0, 0.0, 0.375, 0.75, 0.375, 0.75, 0.0, 0.0, 0.0, 0.0, 0.0, 0.0, 0.625, 0.25, 0.0, 0.0, 0.0, 0.0, 0.375, 0.25, 0.0, 0.0, 0.0, 0.0, 0.0, 0.0, 0.0, 0.0, 0.0, 0.0, 0.0, 0.0, 0.0, 0.0, 0.0, 0.0, 0.0, 0.0, 0.0, 0.0, 0.0, 0.0, 0.0, 0.0, 0.0, 0.0, 0.0, 0.0, 0.0, 0.0, 0.0, 0.0, 0.0, 0.0, 0.0, 0.0, 0.0, 0.0, 0.0, 0.0, 0.1875, 0.5, 0.25, 0.625, 0.1875, 0.625, 0.25, 0.375, 0.3125, 0.5, 0.25, 0.5, 0.25, 0.625, 0.25, 0.5, 0.3125, 0.5, 0.1875, 0.5, 0.1875, 0.375, 0.25, 0.375, 0.4375, 0.5, 0.5, 0.625, 0.4375, 0.625, 0.5, 0.375, 0.5625, 0.5, 0.5, 0.5, 0.5, 0.625, 0.5, 0.5, 0.5625, 0.5, 0.4375, 0.5, 0.4375, 0.375, 0.5, 0.375, 0.6875, 0.5, 0.6875, 0.375, 0.75, 0.375, 0.6875, 0.5, 0.75, 0.625, 0.6875, 0.625, 0.75, 0.375, 0.8125, 0.5, 0.75, 0.5, 0.75, 0.625, 0.75, 0.5, 0.8125, 0.5, 0.9375, 0.5, 1.0, 0.375, 1.0, 0.5, 0.9375, 0.5, 1.0, 0.625, 0.9375, 0.625, 0.0, 0.375, 0.0625, 0.5, 0.0, 0.5, 0.0, 0.625, 0.0, 0.5, 0.0625, 0.5])
me_sphere_002.materials.append(mat_string)
me_sphere_002.materials.append(mat_basket)
me_sphere_002.materials.append(mat_balloon)
me_sphere_002.use_remesh_fix_poles = True
me_sphere_002.use_remesh_preserve_attributes = False
me_sphere_002.use_mirror_vertex_groups = False
me_sphere_002.update()
me_sphere_011 = bpy.data.meshes.new('Sphere.011')
me_sphere_011.from_pydata([(0.0, 0.7071, 1.707), (0.0, 0.9239, 1.383), (1.113e-09, 0.7956, 0.4766), (3.542e-09, 0.2453, -0.3291), (0.1464, 0.3536, 1.924), (0.2706, 0.6533, 1.707), (0.3536, 0.8536, 1.383), (0.371, 0.8958, 0.9576), (0.3045, 0.735, 0.4766), (0.1675, 0.4044, -0.007382), (0.09388, 0.2267, -0.3291), (0.2706, 0.2706, 1.924), (0.5, 0.5, 1.707), (0.6533, 0.6533, 1.383), (0.6856, 0.6856, 0.9576), (0.5626, 0.5626, 0.4766), (0.3095, 0.3095, -0.007382), (0.1735, 0.1735, -0.3291), (0.3536, 0.1464, 1.924), (0.6533, 0.2706, 1.707), (0.8536, 0.3536, 1.383), (0.8958, 0.371, 0.9576), (0.735, 0.3045, 0.4766), (0.4044, 0.1675, -0.007382), (0.2267, 0.09388, -0.3291), (0.3827, 1.307e-07, 1.924), (0.7071, 7.11e-08, 1.707), (0.9239, 1.149e-08, 1.383), (0.9696, 1.69e-08, 0.9576), (0.7956, 3.563e-08, 0.4766), (0.4377, 1.15e-07, -0.007382), (0.2453, 1.051e-07, -0.3291), (0.3536, -0.1464, 1.924), (0.6533, -0.2706, 1.707), (0.8536, -0.3536, 1.383), (0.8958, -0.371, 0.9576), (0.735, -0.3045, 0.4766), (0.4044, -0.1675, -0.007382), (0.2267, -0.09388, -0.3291), (0.2706, -0.2706, 1.924), (0.5, -0.5, 1.707), (0.6533, -0.6533, 1.383), (0.6856, -0.6856, 0.9576), (0.5626, -0.5626, 0.4766), (0.3095, -0.3095, -0.007382), (0.1735, -0.1735, -0.3291), (0.1464, -0.3536, 1.924), (0.2706, -0.6533, 1.707), (0.3536, -0.8536, 1.383), (0.371, -0.8958, 0.9576), (0.3045, -0.735, 0.4766), (0.1675, -0.4044, -0.007382), (0.09388, -0.2267, -0.3291), (-7.268e-08, -0.3827, 1.924), (-2.664e-07, -0.7071, 1.707), (-2.962e-07, -0.9239, 1.383), (-3.16e-07, -0.9696, 0.9576), (-2.54e-07, -0.7956, 0.4766), (-1.624e-07, -0.4377, -0.007382), (-1.004e-07, -0.2453, -0.3291), (-0.1464, -0.3536, 1.924), (-0.2706, -0.6533, 1.707), (-0.3536, -0.8536, 1.383), (-0.371, -0.8958, 0.9576), (-0.3045, -0.735, 0.4766), (-0.1675, -0.4044, -0.007382), (-0.09388, -0.2267, -0.3291), (-0.2706, -0.2706, 1.924), (-0.5, -0.5, 1.707), (-0.6533, -0.6533, 1.383), (-0.6856, -0.6856, 0.9576), (-0.5626, -0.5626, 0.4766), (-0.3095, -0.3095, -0.007382), (-0.1735, -0.1735, -0.3291), (-0.3536, -0.1464, 1.924), (-0.6533, -0.2706, 1.707), (-0.8536, -0.3536, 1.383), (-0.8958, -0.371, 0.9576), (-0.735, -0.3045, 0.4766), (-0.4044, -0.1675, -0.007382), (-0.2267, -0.09388, -0.3291), (-0.3827, 2.499e-07, 1.924), (-0.7071, 4.883e-07, 1.707), (-0.9239, 5.181e-07, 1.383), (-0.9696, 5.948e-07, 0.9576), (-0.7956, 4.719e-07, 0.4766), (-0.4377, 3.732e-07, -0.007382), (-0.2453, 2.866e-07, -0.3291), (-0.3536, 0.1464, 1.924), (-0.6533, 0.2706, 1.707), (-0.8536, 0.3536, 1.383), (-0.8958, 0.371, 0.9576), (-0.735, 0.3045, 0.4766), (-0.4044, 0.1675, -0.007382), (-0.2267, 0.09388, -0.3291), (-0.2706, 0.2706, 1.924), (-0.5, 0.5, 1.707), (-0.6533, 0.6533, 1.383), (-0.6856, 0.6856, 0.9576), (-0.5626, 0.5626, 0.4766), (-0.3095, 0.3095, -0.007382), (-0.1735, 0.1735, -0.3291), (-0.1464, 0.3536, 1.924), (-0.2706, 0.6533, 1.707), (-0.3536, 0.8536, 1.383), (-0.371, 0.8958, 0.9576), (-0.3045, 0.735, 0.4766), (-0.1675, 0.4044, -0.007382), (-0.09388, 0.2267, -0.3291), (-6.75e-14, 5.063e-14, 2.0), (1.061e-07, 0.3827, 1.924), (6.375e-07, 0.9696, 0.9576), (2.711e-07, 0.4377, -0.007382), (0.3, 0.21, -0.8587), (0.3, -0.21, -0.8587), (0.3, -0.21, -1.279), (-0.3, 0.21, -0.8587), (-0.3, 0.21, -1.279), (-0.3, -0.21, -0.8587), (-0.3, -0.21, -1.279), (0.219, 0.1564, -0.619), (0.219, -0.1564, -0.619), (-0.219, -0.1564, -0.619), (-0.219, 0.1564, -0.619), (0.08595, 0.2075, -0.2926), (0.2075, 0.08596, -0.2926), (0.2075, -0.08595, -0.2926), (0.08595, -0.2075, -0.2926), (-0.08595, -0.2075, -0.2926), (-0.2075, -0.08595, -0.2926), (-0.2075, 0.08596, -0.2926), (-0.08595, 0.2075, -0.2926), (0.2708, 0.1713, -1.242), (3.49e-09, 0.3154, -0.06746), (0.1207, 0.2914, -0.06746), (0.223, 0.223, -0.06746), (0.2914, 0.1207, -0.06746), (0.3154, 8.01e-08, -0.06746), (0.2914, -0.1207, -0.06746), (0.223, -0.223, -0.06746), (0.1207, -0.2914, -0.06746), (-1.301e-07, -0.3154, -0.06746), (-0.1207, -0.2914, -0.06746), (-0.223, -0.223, -0.06746), (-0.2914, -0.1207, -0.06746), (-0.3154, 3.134e-07, -0.06746), (-0.2914, 0.1207, -0.06746), (-0.223, 0.223, -0.06746), (-0.1207, 0.2914, -0.06746), (0.2708, 0.1713, -0.8587), (0.2708, -0.1713, -0.8587), (-0.2708, 0.1713, -0.8587), (-0.2708, -0.1713, -0.8587), (0.3, 0.21, -1.279), (0.2708, -0.1713, -1.242), (-0.2708, 0.1713, -1.242), (-0.2708, -0.1713, -1.242)], [(120, 125), (122, 129), (121, 127), (122, 123), (118, 122), (116, 123), (113, 120), (114, 121), (123, 130), (121, 126), (122, 128), (123, 131), (120, 124), (120, 121), (121, 122), (123, 120)], [(112, 2, 8, 9), (111, 1, 7), (0, 110, 4, 5), (3, 112, 9, 10), (2, 111, 7), (1, 0, 5, 6), (110, 109, 4), (10, 9, 16, 17), (8, 7, 14, 15), (6, 5, 12, 13), (4, 109, 11), (9, 8, 15, 16), (7, 6, 13, 14), (5, 4, 11, 12), (13, 12, 19, 20), (11, 109, 18), (16, 15, 22, 23), (14, 13, 20, 21), (12, 11, 18, 19), (17, 16, 23, 24), (15, 14, 21, 22), (23, 22, 29, 30), (21, 20, 27), (19, 18, 25, 26), (24, 23, 30, 31), (22, 21, 29), (20, 19, 26, 27), (18, 109, 25), (26, 25, 32, 33), (31, 30, 37, 38), (29, 28, 35), (27, 26, 33, 34), (25, 109, 32), (30, 29, 36, 37), (28, 27, 35), (38, 37, 44, 45), (36, 35, 42, 43), (34, 33, 40, 41), (32, 109, 39), (37, 36, 43, 44), (35, 34, 41, 42), (33, 32, 39, 40), (39, 109, 46), (44, 43, 50, 51), (42, 41, 48, 49), (40, 39, 46, 47), (45, 44, 51, 52), (43, 42, 49, 50), (41, 40, 47, 48), (51, 50, 57, 58), (49, 48, 55), (47, 46, 53, 54), (52, 51, 58, 59), (50, 49, 57), (48, 47, 54, 55), (46, 109, 53), (59, 58, 65, 66), (57, 56, 63), (55, 54, 61, 62), (53, 109, 60), (58, 57, 64, 65), (56, 55, 63), (54, 53, 60, 61), (64, 63, 70, 71), (62, 61, 68, 69), (60, 109, 67), (65, 64, 71, 72), (63, 62, 69, 70), (61, 60, 67, 68), (66, 65, 72, 73), (72, 71, 78, 79), (70, 69, 76, 77), (68, 67, 74, 75), (73, 72, 79, 80), (71, 70, 77, 78), (69, 68, 75, 76), (67, 109, 74), (77, 76, 83), (75, 74, 81, 82), (80, 79, 86, 87), (78, 77, 85), (76, 75, 82, 83), (74, 109, 81), (79, 78, 85, 86), (87, 86, 93, 94), (85, 91, 92), (83, 82, 89, 90), (81, 109, 88), (86, 85, 92, 93), (84, 83, 91), (82, 81, 88, 89), (90, 89, 96, 97), (88, 109, 95), (93, 92, 99, 100), (91, 90, 97, 98), (89, 88, 95, 96), (94, 93, 100, 101), (92, 91, 98, 99), (100, 99, 106, 107), (98, 97, 104, 105), (96, 95, 102, 103), (101, 100, 107, 108), (99, 98, 105, 106), (97, 96, 103, 104), (95, 109, 102), (103, 102, 110, 0), (108, 107, 112, 3), (106, 105, 2), (104, 103, 0, 1), (102, 109, 110), (107, 106, 2, 112), (105, 104, 1), (119, 118, 116, 117), (115, 114, 118, 119), (94, 101, 147, 146), (24, 31, 137, 136), (31, 38, 138, 137), (108, 3, 133, 148), (66, 73, 143, 142), (73, 80, 144, 143), (101, 108, 148, 147), (45, 52, 140, 139), (10, 17, 135, 134), (38, 45, 139, 138), (3, 10, 134, 133), (80, 87, 145, 144), (17, 24, 136, 135), (59, 66, 142, 141), (87, 94, 146, 145), (52, 59, 141, 140), (114, 150, 152, 118), (113, 149, 150, 114), (116, 151, 149, 113), (118, 152, 151, 116), (119, 117, 153, 115), (115, 153, 113, 114), (116, 113, 153, 117), (151, 152, 156, 155), (150, 149, 132, 154), (149, 151, 155, 132), (152, 150, 154, 156), (154, 132, 155, 156), (63, 55, 62), (57, 49, 56), (55, 56, 49), (63, 64, 57), (35, 27, 34), (29, 21, 28), (27, 28, 21), (35, 36, 29), (7, 8, 2), (7, 1, 6), (2, 105, 111), (1, 111, 105), (91, 85, 84), (91, 83, 90), (85, 77, 84), (83, 84, 77)])
me_sphere_011.polygons.foreach_set('material_index', [2, 1, 2, 2, 1, 2, 2, 2, 2, 2, 2, 2, 2, 2, 2, 2, 2, 2, 2, 2, 2, 2, 2, 2, 2, 2, 2, 2, 2, 2, 1, 2, 2, 2, 1, 2, 2, 2, 2, 2, 2, 2, 2, 2, 2, 2, 2, 2, 2, 2, 2, 2, 2, 2, 2, 2, 2, 1, 2, 2, 2, 1, 2, 2, 2, 2, 2, 2, 2, 2, 2, 2, 2, 2, 2, 2, 2, 2, 2, 2, 2, 2, 2, 2, 2, 2, 2, 2, 2, 1, 2, 2, 2, 2, 2, 2, 2, 2, 2, 2, 2, 2, 2, 2, 2, 2, 2, 2, 2, 2, 2, 2, 1, 1, 2, 2, 2, 2, 2, 2, 2, 2, 2, 2, 2, 2, 2, 2, 2, 2, 1, 1, 1, 1, 1, 1, 1, 1, 1, 1, 1, 1, 2, 1, 1, 2, 2, 1, 1, 2, 2, 2, 1, 1, 1, 2, 1, 1])
_k = set([(1, 7), (1, 105), (2, 7), (2, 105), (3, 10), (3, 108), (10, 17), (17, 24), (21, 27), (21, 29), (24, 31), (27, 35), (29, 35), (31, 38), (38, 45), (45, 52), (49, 55), (49, 57), (52, 59), (55, 63), (57, 63), (59, 66), (66, 73), (73, 80), (77, 83), (77, 85), (80, 87), (83, 91), (85, 91), (87, 94), (94, 101), (101, 108), (113, 114), (113, 116), (113, 153), (114, 115), (114, 118), (115, 119), (115, 153), (116, 117), (116, 118), (117, 119), (117, 153), (118, 119), (132, 149), (132, 154), (132, 155), (149, 150), (149, 151), (150, 152), (150, 154), (151, 152), (151, 155), (152, 156), (154, 156), (155, 156)])
me_sphere_011.attributes.new('sharp_edge', 'BOOLEAN', 'EDGE').data.foreach_set('value', [ (min(e.vertices), max(e.vertices)) in _k for e in me_sphere_011.edges])
_uv = me_sphere_011.uv_layers.new(name='UVMap')
_uv.uv.foreach_set('vector', [0.75, 0.25, 0.75, 0.375, 0.6875, 0.375, 0.6875, 0.25, 0.75, 0.5, 0.75, 0.625, 0.6875, 0.5, 0.75, 0.75, 0.75, 0.875, 0.6875, 0.875, 0.6875, 0.75, 0.75, 0.125, 0.75, 0.25, 0.6875, 0.25, 0.6875, 0.125, 0.75, 0.375, 0.75, 0.5, 0.6875, 0.5, 0.75, 0.625, 0.75, 0.75, 0.6875, 0.75, 0.6875, 0.625, 0.75, 0.875, 0.7188, 1.0, 0.6875, 0.875, 0.6875, 0.125, 0.6875, 0.25, 0.625, 0.25, 0.625, 0.125, 0.6875, 0.375, 0.6875, 0.5, 0.625, 0.5, 0.625, 0.375, 0.6875, 0.625, 0.6875, 0.75, 0.625, 0.75, 0.625, 0.625, 0.6875, 0.875, 0.6562, 1.0, 0.625, 0.875, 0.6875, 0.25, 0.6875, 0.375, 0.625, 0.375, 0.625, 0.25, 0.6875, 0.5, 0.6875, 0.625, 0.625, 0.625, 0.625, 0.5, 0.6875, 0.75, 0.6875, 0.875, 0.625, 0.875, 0.625, 0.75, 0.625, 0.625, 0.625, 0.75, 0.5625, 0.75, 0.5625, 0.625, 0.625, 0.875, 0.5938, 1.0, 0.5625, 0.875, 0.625, 0.25, 0.625, 0.375, 0.5625, 0.375, 0.5625, 0.25, 0.625, 0.5, 0.625, 0.625, 0.5625, 0.625, 0.5625, 0.5, 0.625, 0.75, 0.625, 0.875, 0.5625, 0.875, 0.5625, 0.75, 0.625, 0.125, 0.625, 0.25, 0.5625, 0.25, 0.5625, 0.125, 0.625, 0.375, 0.625, 0.5, 0.5625, 0.5, 0.5625, 0.375, 0.5625, 0.25, 0.5625, 0.375, 0.5, 0.375, 0.5, 0.25, 0.5625, 0.5, 0.5625, 0.625, 0.5, 0.625, 0.5625, 0.75, 0.5625, 0.875, 0.5, 0.875, 0.5, 0.75, 0.5625, 0.125, 0.5625, 0.25, 0.5, 0.25, 0.5, 0.125, 0.5625, 0.375, 0.5625, 0.5, 0.5, 0.375, 0.5625, 0.625, 0.5625, 0.75, 0.5, 0.75, 0.5, 0.625, 0.5625, 0.875, 0.5313, 1.0, 0.5, 0.875, 0.5, 0.75, 0.5, 0.875, 0.4375, 0.875, 0.4375, 0.75, 0.5, 0.125, 0.5, 0.25, 0.4375, 0.25, 0.4375, 0.125, 0.5, 0.375, 0.5, 0.5, 0.4375, 0.5, 0.5, 0.625, 0.5, 0.75, 0.4375, 0.75, 0.4375, 0.625, 0.5, 0.875, 0.4688, 1.0, 0.4375, 0.875, 0.5, 0.25, 0.5, 0.375, 0.4375, 0.375, 0.4375, 0.25, 0.5, 0.5, 0.5, 0.625, 0.4375, 0.5, 0.4375, 0.125, 0.4375, 0.25, 0.375, 0.25, 0.375, 0.125, 0.4375, 0.375, 0.4375, 0.5, 0.375, 0.5, 0.375, 0.375, 0.4375, 0.625, 0.4375, 0.75, 0.375, 0.75, 0.375, 0.625, 0.4375, 0.875, 0.4063, 1.0, 0.375, 0.875, 0.4375, 0.25, 0.4375, 0.375, 0.375, 0.375, 0.375, 0.25, 0.4375, 0.5, 0.4375, 0.625, 0.375, 0.625, 0.375, 0.5, 0.4375, 0.75, 0.4375, 0.875, 0.375, 0.875, 0.375, 0.75, 0.375, 0.875, 0.3438, 1.0, 0.3125, 0.875, 0.375, 0.25, 0.375, 0.375, 0.3125, 0.375, 0.3125, 0.25, 0.375, 0.5, 0.375, 0.625, 0.3125, 0.625, 0.3125, 0.5, 0.375, 0.75, 0.375, 0.875, 0.3125, 0.875, 0.3125, 0.75, 0.375, 0.125, 0.375, 0.25, 0.3125, 0.25, 0.3125, 0.125, 0.375, 0.375, 0.375, 0.5, 0.3125, 0.5, 0.3125, 0.375, 0.375, 0.625, 0.375, 0.75, 0.3125, 0.75, 0.3125, 0.625, 0.3125, 0.25, 0.3125, 0.375, 0.25, 0.375, 0.25, 0.25, 0.3125, 0.5, 0.3125, 0.625, 0.25, 0.625, 0.3125, 0.75, 0.3125, 0.875, 0.25, 0.875, 0.25, 0.75, 0.3125, 0.125, 0.3125, 0.25, 0.25, 0.25, 0.25, 0.125, 0.3125, 0.375, 0.3125, 0.5, 0.25, 0.375, 0.3125, 0.625, 0.3125, 0.75, 0.25, 0.75, 0.25, 0.625, 0.3125, 0.875, 0.2812, 1.0, 0.25, 0.875, 0.25, 0.125, 0.25, 0.25, 0.1875, 0.25, 0.1875, 0.125, 0.25, 0.375, 0.25, 0.5, 0.1875, 0.5, 0.25, 0.625, 0.25, 0.75, 0.1875, 0.75, 0.1875, 0.625, 0.25, 0.875, 0.2187, 1.0, 0.1875, 0.875, 0.25, 0.25, 0.25, 0.375, 0.1875, 0.375, 0.1875, 0.25, 0.25, 0.5, 0.25, 0.625, 0.1875, 0.5, 0.25, 0.75, 0.25, 0.875, 0.1875, 0.875, 0.1875, 0.75, 0.1875, 0.375, 0.1875, 0.5, 0.125, 0.5, 0.125, 0.375, 0.1875, 0.625, 0.1875, 0.75, 0.125, 0.75, 0.125, 0.625, 0.1875, 0.875, 0.1562, 1.0, 0.125, 0.875, 0.1875, 0.25, 0.1875, 0.375, 0.125, 0.375, 0.125, 0.25, 0.1875, 0.5, 0.1875, 0.625, 0.125, 0.625, 0.125, 0.5, 0.1875, 0.75, 0.1875, 0.875, 0.125, 0.875, 0.125, 0.75, 0.1875, 0.125, 0.1875, 0.25, 0.125, 0.25, 0.125, 0.125, 0.125, 0.25, 0.125, 0.375, 0.0625, 0.375, 0.0625, 0.25, 0.125, 0.5, 0.125, 0.625, 0.0625, 0.625, 0.0625, 0.5, 0.125, 0.75, 0.125, 0.875, 0.0625, 0.875, 0.0625, 0.75, 0.125, 0.125, 0.125, 0.25, 0.0625, 0.25, 0.0625, 0.125, 0.125, 0.375, 0.125, 0.5, 0.0625, 0.5, 0.0625, 0.375, 0.125, 0.625, 0.125, 0.75, 0.0625, 0.75, 0.0625, 0.625, 0.125, 0.875, 0.09375, 1.0, 0.0625, 0.875, 0.0625, 0.5, 0.0625, 0.625, 0.0, 0.625, 0.0625, 0.75, 0.0625, 0.875, 0.0, 0.875, 0.0, 0.75, 0.0625, 0.125, 0.0625, 0.25, 0.0, 0.25, 0.0, 0.125, 0.0625, 0.375, 0.0625, 0.5, 0.0, 0.375, 0.0625, 0.625, 0.0625, 0.75, 0.0, 0.75, 0.0, 0.625, 0.0625, 0.875, 0.03125, 1.0, 0.0, 0.875, 0.0625, 0.25, 0.0625, 0.375, 0.0, 0.375, 0.0, 0.25, 1.0, 0.125, 1.0, 0.25, 0.9375, 0.25, 0.9375, 0.125, 1.0, 0.375, 0.9375, 0.5, 0.9375, 0.375, 1.0, 0.625, 1.0, 0.75, 0.9375, 0.75, 0.9375, 0.625, 1.0, 0.875, 0.9687, 1.0, 0.9375, 0.875, 1.0, 0.25, 1.0, 0.375, 0.9375, 0.375, 0.9375, 0.25, 1.0, 0.5, 1.0, 0.625, 0.9375, 0.5, 1.0, 0.75, 1.0, 0.875, 0.9375, 0.875, 0.9375, 0.75, 0.9375, 0.625, 0.9375, 0.75, 0.875, 0.75, 0.875, 0.625, 0.9375, 0.875, 0.9062, 1.0, 0.875, 0.875, 0.9375, 0.25, 0.9375, 0.375, 0.875, 0.375, 0.875, 0.25, 0.9375, 0.5, 0.9375, 0.625, 0.875, 0.625, 0.875, 0.5, 0.9375, 0.75, 0.9375, 0.875, 0.875, 0.875, 0.875, 0.75, 0.9375, 0.125, 0.9375, 0.25, 0.875, 0.25, 0.875, 0.125, 0.9375, 0.375, 0.9375, 0.5, 0.875, 0.5, 0.875, 0.375, 0.875, 0.25, 0.875, 0.375, 0.8125, 0.375, 0.8125, 0.25, 0.875, 0.5, 0.875, 0.625, 0.8125, 0.625, 0.8125, 0.5, 0.875, 0.75, 0.875, 0.875, 0.8125, 0.875, 0.8125, 0.75, 0.875, 0.125, 0.875, 0.25, 0.8125, 0.25, 0.8125, 0.125, 0.875, 0.375, 0.875, 0.5, 0.8125, 0.5, 0.8125, 0.375, 0.875, 0.625, 0.875, 0.75, 0.8125, 0.75, 0.8125, 0.625, 0.875, 0.875, 0.8437, 1.0, 0.8125, 0.875, 0.8125, 0.75, 0.8125, 0.875, 0.75, 0.875, 0.75, 0.75, 0.8125, 0.125, 0.8125, 0.25, 0.75, 0.25, 0.75, 0.125, 0.8125, 0.375, 0.8125, 0.5, 0.75, 0.375, 0.8125, 0.625, 0.8125, 0.75, 0.75, 0.75, 0.75, 0.625, 0.8125, 0.875, 0.7812, 1.0, 0.75, 0.875, 0.8125, 0.25, 0.8125, 0.375, 0.75, 0.375, 0.75, 0.25, 0.8125, 0.5, 0.8125, 0.625, 0.75, 0.625, 0.375, 0.0, 0.625, 0.0, 0.625, 0.25, 0.375, 0.25, 0.375, 0.75, 0.625, 0.75, 0.625, 1.0, 0.375, 1.0, 0.9375, 0.125, 0.875, 0.125, 0.875, 0.125, 0.9375, 0.125, 0.5625, 0.125, 0.5, 0.125, 0.5, 0.125, 0.5625, 0.125, 0.5, 0.125, 0.4375, 0.125, 0.4375, 0.125, 0.5, 0.125, 0.8125, 0.125, 0.75, 0.125, 0.75, 0.125, 0.8125, 0.125, 0.1875, 0.125, 0.125, 0.125, 0.125, 0.125, 0.1875, 0.125, 0.125, 0.125, 0.0625, 0.125, 0.0625, 0.125, 0.125, 0.125, 0.875, 0.125, 0.8125, 0.125, 0.8125, 0.125, 0.875, 0.125, 0.375, 0.125, 0.3125, 0.125, 0.3125, 0.125, 0.375, 0.125, 0.6875, 0.125, 0.625, 0.125, 0.625, 0.125, 0.6875, 0.125, 0.4375, 0.125, 0.375, 0.125, 0.375, 0.125, 0.4375, 0.125, 0.75, 0.125, 0.6875, 0.125, 0.6875, 0.125, 0.75, 0.125, 0.0625, 0.125, 0.0, 0.125, 0.0, 0.125, 0.0625, 0.125, 0.625, 0.125, 0.5625, 0.125, 0.5625, 0.125, 0.625, 0.125, 0.25, 0.125, 0.1875, 0.125, 0.1875, 0.125, 0.25, 0.125, 1.0, 0.125, 0.9375, 0.125, 0.9375, 0.125, 1.0, 0.125, 0.3125, 0.125, 0.25, 0.125, 0.25, 0.125, 0.3125, 0.125, 0.0, 0.0, 0.0, 0.0, 0.0, 0.0, 0.0, 0.0, 0.0, 0.0, 0.0, 0.0, 0.0, 0.0, 0.0, 0.0, 0.0, 0.0, 0.0, 0.0, 0.0, 0.0, 0.0, 0.0, 0.0, 0.0, 0.0, 0.0, 0.0, 0.0, 0.0, 0.0, 0.375, 0.0, 0.375, 0.25, 0.0, 0.0, 0.375, 0.75, 0.375, 0.75, 0.0, 0.0, 0.0, 0.0, 0.0, 0.0, 0.625, 0.25, 0.0, 0.0, 0.0, 0.0, 0.375, 0.25, 0.0, 0.0, 0.0, 0.0, 0.0, 0.0, 0.0, 0.0, 0.0, 0.0, 0.0, 0.0, 0.0, 0.0, 0.0, 0.0, 0.0, 0.0, 0.0, 0.0, 0.0, 0.0, 0.0, 0.0, 0.0, 0.0, 0.0, 0.0, 0.0, 0.0, 0.0, 0.0, 0.0, 0.0, 0.0, 0.0, 0.0, 0.0, 0.0, 0.0, 0.1875, 0.5, 0.25, 0.625, 0.1875, 0.625, 0.25, 0.375, 0.3125, 0.5, 0.25, 0.5, 0.25, 0.625, 0.25, 0.5, 0.3125, 0.5, 0.1875, 0.5, 0.1875, 0.375, 0.25, 0.375, 0.4375, 0.5, 0.5, 0.625, 0.4375, 0.625, 0.5, 0.375, 0.5625, 0.5, 0.5, 0.5, 0.5, 0.625, 0.5, 0.5, 0.5625, 0.5, 0.4375, 0.5, 0.4375, 0.375, 0.5, 0.375, 0.6875, 0.5, 0.6875, 0.375, 0.75, 0.375, 0.6875, 0.5, 0.75, 0.625, 0.6875, 0.625, 0.75, 0.375, 0.8125, 0.5, 0.75, 0.5, 0.75, 0.625, 0.75, 0.5, 0.8125, 0.5, 0.9375, 0.5, 1.0, 0.375, 1.0, 0.5, 0.9375, 0.5, 1.0, 0.625, 0.9375, 0.625, 0.0, 0.375, 0.0625, 0.5, 0.0, 0.5, 0.0, 0.625, 0.0, 0.5, 0.0625, 0.5])
me_sphere_011.materials.append(mat_string)
me_sphere_011.materials.append(mat_basket)
me_sphere_011.materials.append(mat_balloon)
me_sphere_011.use_remesh_fix_poles = True
me_sphere_011.use_remesh_preserve_attributes = False
me_sphere_011.use_mirror_vertex_groups = False
me_sphere_011.update()
me_plane = bpy.data.meshes.new('Plane')
me_plane.from_pydata([(-0.7649, -3.737e-07, 1.338), (-0.4523, -2.9e-07, 0.7151), (0.03737, 4.474e-08, 1.111), (-0.9226, -2.213e-07, 0.2034), (-0.2172, -2.231e-07, 0.2172), (0.2185, -1.646e-07, -0.2185), (0.6404, -2.25e-07, 0.231), (1.346, -2.399e-07, 0.3417), (0.7026, -3.012e-07, 0.7981), (0.7165, -4.099e-07, 1.607), (-0.009128, -0.01, 0.7328), (-0.002405, -0.01, 0.6703), (0.3703, -0.01, 0.7808), (0.377, -0.01, 0.7184), (-0.1897, -0.01, 0.4494), (0.2761, -0.01, 0.2285), (0.6105, -0.01, 0.5631), (0.6309, -0.01, 0.6863), (0.7108, -0.01, 0.5514), (-0.1897, -0.01, 0.5407), (-0.2858, -0.01, 0.411), (0.5875, -2.289e-07, 0.2598), (1.212, -1.663e-07, -0.206), (0.7364, -8.498e-08, -0.7844), (1.034, -6.239e-08, -0.9809), (0.4819, -6.11e-08, -0.9809), (-0.1692, -2.302e-07, 0.27), (-0.7647, -1.702e-07, -0.1766), (-0.3082, -9.218e-08, -0.7844), (-0.6471, -6.244e-08, -0.9809), (-0.04267, -6.272e-08, -0.9809)], [(10, 11), (12, 13), (14, 15), (15, 16), (16, 17), (16, 18), (19, 14), (14, 20), (21, 22), (22, 23), (23, 24), (24, 25), (23, 25), (26, 27), (27, 28), (28, 29), (29, 30), (28, 30)], [(0, 1, 3, 4, 5, 6, 7, 8, 9, 2)])
_k = set([(0, 1), (0, 2), (1, 3), (2, 9), (3, 4), (4, 5), (5, 6), (6, 7), (7, 8), (8, 9), (10, 11), (12, 13), (14, 15), (14, 19), (14, 20), (15, 16), (16, 17), (16, 18), (21, 22), (22, 23), (23, 24), (23, 25), (24, 25), (26, 27), (27, 28), (28, 29), (28, 30), (29, 30)])
me_plane.attributes.new('sharp_edge', 'BOOLEAN', 'EDGE').data.foreach_set('value', [ (min(e.vertices), max(e.vertices)) in _k for e in me_plane.edges])
_uv = me_plane.uv_layers.new(name='UVMap')
_uv.uv.foreach_set('vector', [0.0, 0.0, 0.0, 0.0, 0.0, 0.0, 0.0, 0.0, 0.0, 0.0, 0.0, 0.0, 0.0, 0.0, 0.0, 0.0, 0.0, 0.0, 0.0, 0.0])
me_plane.use_remesh_fix_poles = True
me_plane.use_remesh_preserve_attributes = False
me_plane.use_mirror_vertex_groups = False
me_plane.update()

# ---- objects
ob_light = bpy.data.objects.new('Light', light_light)
ob_camera = bpy.data.objects.new('Camera', cam_camera)
ob_balloon1 = bpy.data.objects.new('Balloon1', me_sphere_001)
ob_balloon2 = bpy.data.objects.new('Balloon2', me_sphere_021)
ob_balloon3 = bpy.data.objects.new('Balloon3', me_sphere_002)
ob_balloon4 = bpy.data.objects.new('Balloon4', me_sphere_011)
ob_spike = bpy.data.objects.new('Spike', me_plane)

# ---- transforms, parenting, visibility, modifiers, constraints
ob_light.location = (4.076, 1.005, 5.904)
ob_light.rotation_euler = (0.6503, 0.05522, 1.866)
ob_light.lock_rotations_4d = False
ob_light.empty_display_type = 'ARROWS'
ob_light.color = (0.0, 0.0, 0.0, 0.0)
ob_light.lineart.crease_threshold = 0.0
ob_camera.location = (7.359, -6.926, 4.958)
ob_camera.rotation_euler = (1.109, 0.0, 0.8149)
ob_camera.lock_rotations_4d = False
ob_camera.empty_display_type = 'ARROWS'
ob_camera.color = (0.0, 0.0, 0.0, 0.0)
ob_camera.display_type = 'WIRE'
ob_camera.lineart.crease_threshold = 0.0
ob_balloon1.location = (-12.0, 0.0, 1.3)
ob_balloon1.show_wire = True
ob_balloon1.lineart.crease_threshold = 0.0
_m = ob_balloon1.modifiers.new('Subdivision', 'SUBSURF')
_m.uv_smooth = 'PRESERVE_CORNERS'
_m.levels = 2
ob_balloon2.location = (-9.0, 0.0, 1.3)
ob_balloon2.show_wire = True
ob_balloon2.lineart.crease_threshold = 0.0
_m = ob_balloon2.modifiers.new('Subdivision', 'SUBSURF')
_m.uv_smooth = 'PRESERVE_CORNERS'
_m.levels = 2
ob_balloon3.location = (-6.0, 0.0, 1.3)
ob_balloon3.show_wire = True
ob_balloon3.lineart.crease_threshold = 0.0
_m = ob_balloon3.modifiers.new('Subdivision', 'SUBSURF')
_m.uv_smooth = 'PRESERVE_CORNERS'
_m.levels = 2
ob_balloon4.location = (-3.0, 0.0, 1.3)
ob_balloon4.show_wire = True
ob_balloon4.lineart.crease_threshold = 0.0
ob_spike.location = (-0.2, 0.0, 1.0)
ob_spike.lineart.crease_threshold = 0.0

# ---- collection membership
col_collection.objects.link(ob_light)
col_collection.objects.link(ob_camera)
col_collection.objects.link(ob_balloon1)
col_collection.objects.link(ob_balloon2)
col_collection.objects.link(ob_balloon3)
col_collection.objects.link(ob_balloon4)
col_collection.objects.link(ob_spike)

# ---- scene / render settings (as saved in the file)
scene.camera = ob_camera
scene.frame_start = 1; scene.frame_end = 250; scene.frame_set(1)
scene.render.engine = 'BLENDER_EEVEE_NEXT'
scene.cycles.use_denoising = False
scene.cycles.samples = 128
scene.cycles.sampling_pattern = 'TABULATED_SOBOL'
scene.cycles.use_adaptive_sampling = False
scene.cycles.use_light_tree = False
scene.view_settings.view_transform = 'Filmic'
bpy.context.view_layer.update()
